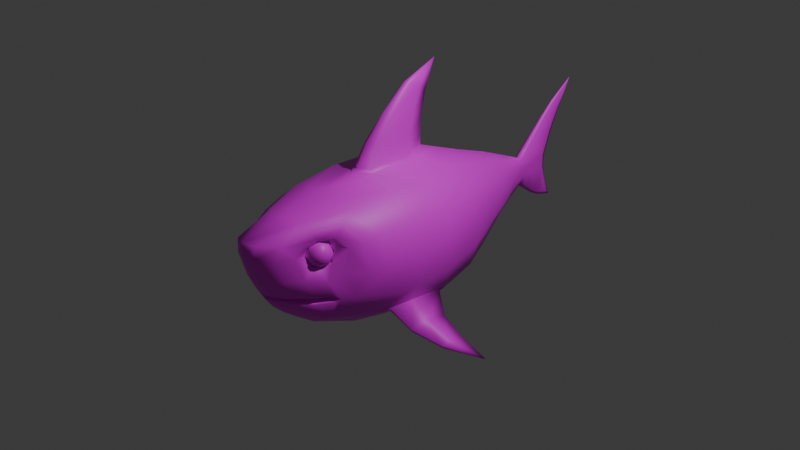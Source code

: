 # Source: shark_16_animation.blend  (saved by Blender 4.4.30; exported with 4.5.12 LTS)
import bpy
from mathutils import Matrix  # noqa: F401  (used for matrix-valued properties, if any)

bpy.ops.wm.read_factory_settings(use_empty=True)
scene = bpy.context.scene
scene.name = 'Scene'

# ---- collections
col_collection = bpy.data.collections.new('Collection'); scene.collection.children.link(col_collection)

# ---- images (referenced by path relative to the original .blend; pixels are not part of the script)
import os
ASSET_DIR = os.environ.get("B2B_ASSET_DIR", "")  # directory of the original .blend (textures are referenced by path, not embedded)
HERE = os.path.dirname(os.path.abspath(__file__))  # packed textures are extracted next to this script under _unpacked/

def load_image(name, relpath, width, height, colorspace="sRGB"):
    """Load a texture the original file referenced (path relative to the .blend, or extracted next to this script)."""
    p = next((c for c in (os.path.join(HERE, relpath), os.path.join(ASSET_DIR, relpath)) if relpath and os.path.exists(c)), "")
    if p:
        img = bpy.data.images.load(p, check_existing=True)
        img.name = name
    else:  # same state as the original file: an image datablock whose file is absent (Cycles renders it pink)
        img = bpy.data.images.new(name, width, height)
        img.source = "FILE"
        img.filepath = "//" + (relpath or name)
    img.colorspace_settings.name = colorspace
    return img
img_shark_001 = load_image('Shark.001', 'Shark.002.png', 1024, 1024, 'sRGB')

# ---- materials (node trees are filled in below, after node groups)
mat_material_002 = bpy.data.materials.new('Material.002')
mat_material_003 = bpy.data.materials.new('Material.003')

# ---- material node trees
mat_material_002.use_nodes = True; mat_material_002.node_tree.nodes.clear()
_N = mat_material_002.node_tree.nodes; _L = mat_material_002.node_tree.links
n0 = _N.new('ShaderNodeOutputMaterial'); n0.name = 'Material Output'; n0.location = (315, 324)
n1 = _N.new('ShaderNodeTexImage'); n1.name = 'Image Texture'; n1.location = (-302, 380)
n1.image = img_shark_001
n2 = _N.new('ShaderNodeBsdfPrincipled'); n2.name = 'Principled BSDF'; n2.location = (25, 449)
_L.new(n1.outputs[0], n2.inputs[0])
_L.new(n2.outputs[0], n0.inputs[0])
n0.is_active_output = True
mat_material_003.use_nodes = True; mat_material_003.node_tree.nodes.clear()
_N = mat_material_003.node_tree.nodes; _L = mat_material_003.node_tree.links
n0 = _N.new('ShaderNodeBsdfPrincipled'); n0.name = 'Principled BSDF'; n0.location = (10, 300)
n1 = _N.new('ShaderNodeOutputMaterial'); n1.name = 'Material Output'; n1.location = (300, 300)
n2 = _N.new('ShaderNodeTexImage'); n2.name = 'Image Texture'; n2.location = (-314, 325)
n2.image = img_shark_001
_L.new(n0.outputs[0], n1.inputs[0])
_L.new(n2.outputs[0], n0.inputs[0])
n1.is_active_output = True

# ---- world
world_world = bpy.data.worlds.new('World'); scene.world = world_world
world_world.use_nodes = True; world_world.node_tree.nodes.clear()
_N = world_world.node_tree.nodes; _L = world_world.node_tree.links
n0 = _N.new('ShaderNodeOutputWorld'); n0.name = 'World Output'; n0.location = (300, 300)
n1 = _N.new('ShaderNodeBackground'); n1.name = 'Background'; n1.location = (10, 300)
n1.inputs[0].default_value = (0.05088, 0.05088, 0.05088, 1.0)
_L.new(n1.outputs[0], n0.inputs[0])
n0.is_active_output = True
world_world.color = (0.05088, 0.05088, 0.05088)
world_world.sun_shadow_jitter_overblur = 0.0

# ---- cameras
cam_camera = bpy.data.cameras.new('Camera')
cam_camera.clip_end = 100.0
cam_camera.ortho_scale = 7.314

# ---- lights
light_light = bpy.data.lights.new('Light', 'POINT')
light_light.energy = 1000.0
light_light.shadow_soft_size = 0.1

# ---- meshes
me_cube_001 = bpy.data.meshes.new('Cube.001')
me_cube_001.from_pydata([(0.04514, 1.801, 0.1142), (0.04837, 1.804, -0.1548), (0.3125, -1.433, 0.2998), (0.2559, -1.536, -0.3264), (0.0, 1.8, -0.1763), (0.0, -1.927, 0.4123), (0.0, -1.624, -0.373), (0.0, 1.8, 0.1454), (0.6605, 0.002534, 0.3583), (0.6528, 0.002529, -0.5266), (0.0, 0.00242, -0.776), (0.0, 0.4713, 1.605), (0.3613, -1.424, 0.1163), (0.0, -1.845, 0.004383), (0.6617, -0.4961, 0.3619), (0.0, -0.4885, -0.801), (0.02996, 0.116, 1.432), (1.104, -0.3867, -0.7733), (0.5624, 0.4695, -0.4747), (0.4219, 0.8496, -0.3692), (0.4284, 0.8497, 0.2644), (0.5577, 0.4695, 0.3128), (0.0, 0.8487, -0.5205), (0.0, 0.4687, -0.6556), (0.0, 0.8533, 0.5159), (0.0, 0.4686, 0.661), (0.1336, -1.599, -0.3609), (0.1273, -1.879, 0.3975), (0.4109, 0.004409, 0.6027), (0.3002, 0.002252, -0.7482), (0.118, -1.811, -0.001283), (0.4329, -0.4923, 0.5962), (0.2941, -0.4748, -0.787), (0.2169, 0.8482, -0.4968), (0.2741, 0.4691, -0.6299), (0.2371, 0.8539, 0.4371), (0.3265, 0.4709, 0.5474), (0.2639, 1.22, -0.2765), (0.138, 1.55, -0.2034), (0.1353, 1.55, 0.1481), (0.2738, 1.218, 0.1993), (0.0, 1.548, -0.2597), (0.0, 1.218, -0.3717), (0.0, 1.223, 0.387), (0.0, 1.553, 0.251), (0.08618, 1.549, -0.2416), (0.1433, 1.219, -0.3495), (0.08204, 1.551, 0.2022), (0.1474, 1.223, 0.3158), (0.3671, -1.242, 0.3148), (0.6323, -0.8414, 0.3329), (0.0, -0.8514, -0.7528), (0.0, -1.313, -0.5993), (0.0, -0.9896, 0.6389), (0.4403, -1.258, -0.442), (0.583, -0.8107, -0.5081), (0.4405, -1.244, 0.1345), (0.3922, -0.9777, 0.5546), (0.2522, -0.8384, -0.742), (0.1941, -1.299, -0.5838), (0.3076, -1.502, 0.3217), (0.3436, -1.491, -0.008027), (0.4488, -1.196, 0.3647), (0.5375, -1.158, 0.05135), (0.1111, -1.895, 0.2625), (0.291, -1.552, 0.2113), (0.0, -1.924, 0.2673), (0.308, -1.466, 0.2113), (0.4552, -1.325, -0.04034), (0.4041, -1.331, 0.08432), (0.5241, -1.122, 0.2642), (0.4278, -1.209, 0.235), (0.3418, -1.342, 0.3389), (0.3769, -1.341, 0.3792), (0.2149, -1.427, 0.5099), (0.0, -1.441, 0.5364), (0.257, -1.669, -0.00249), (0.2437, -1.672, 0.3526), (0.2334, -1.722, 0.2254), (0.597, -1.007, 0.3037), (0.3399, -1.396, 0.4457), (0.1614, -1.469, -0.4751), (0.4537, -1.128, 0.4598), (0.3564, -1.426, -0.3894), (0.5999, -1.093, -0.2334), (0.0, -1.496, -0.4897), (0.05456, 1.855, 0.02979), (0.05571, 1.856, -0.07033), (0.7564, 0.002554, 0.02983), (0.7309, 0.002555, -0.2791), (0.7663, -0.4819, 0.02418), (0.765, -0.4796, -0.2799), (0.4767, 0.8504, -0.1807), (0.476, 0.8504, 0.04238), (0.6325, 0.4696, -0.2322), (0.6252, 0.4696, 0.03838), (0.1711, 1.552, -0.08745), (0.1672, 1.553, 0.0358), (0.3276, 1.221, 0.03912), (0.3311, 1.221, -0.1259), (0.7261, -0.8124, 0.01066), (0.701, -0.8078, -0.2702), (0.6513, -0.9994, 0.008502), (0.0, -1.573, -0.245), (0.0, -1.275, -0.2457), (0.0, -1.245, -0.2266), (0.0, -1.441, -0.2459), (0.0, -1.593, -0.1964), (0.0, -1.29, -0.1959), (0.0, -1.449, -0.1958), (0.1277, -1.674, -0.2566), (0.1279, -1.669, -0.2442), (0.1249, -1.697, -0.1971), (0.1245, -1.718, -0.1848), (0.2685, -1.598, -0.1835), (0.2522, -1.593, -0.1964), (0.2503, -1.573, -0.245), (0.2656, -1.567, -0.258), (0.0, -1.71, -0.256), (0.0, -1.704, -0.2439), (0.0, -1.733, -0.1971), (0.0, -1.753, -0.1846), (0.4894, -1.293, -0.1826), (0.4757, -1.29, -0.1959), (0.4752, -1.275, -0.2457), (0.4881, -1.274, -0.2598), (0.4915, -1.245, -0.2266), (0.5188, -1.227, -0.2298), (0.3974, -1.44, -0.2596), (0.3849, -1.441, -0.2459), (0.3848, -1.449, -0.1958), (0.3975, -1.452, -0.1826), (0.0, 2.019, 0.3836), (0.03279, 2.039, 0.3679), (0.03437, 2.062, -0.3265), (0.0, 2.046, -0.3494), (0.0, 2.249, -0.07961), (0.0, 2.261, 0.07011), (0.02903, 2.19, 0.07059), (0.02771, 2.193, -0.07679), (0.0, 2.377, -0.4668), (0.0, 2.623, 0.8957), (0.006206, 2.58, 0.8404), (0.01333, 2.328, -0.4222), (0.04214, 2.019, -0.07346), (0.0, 1.894, 0.2512), (0.04215, 2.02, 0.04727), (0.0, 1.908, -0.249), (0.04213, 1.923, -0.233), (0.03977, 1.912, 0.2356), (0.02605, 2.18, 0.5149), (0.02138, 2.299, 0.3491), (0.0, 2.342, 0.3091), (0.0, 2.161, 0.5325), (0.0, 2.319, 0.6804), (0.01808, 2.338, 0.6672), (0.0, 2.455, 0.5596), (0.01469, 2.425, 0.5824), (0.02035, 2.254, -0.2648), (0.0, 2.298, -0.2598), (0.02481, 2.191, -0.3886), (0.0, 2.18, -0.416), (0.0, 0.3526, 1.298), (0.03936, 0.2241, 1.364), (0.0, 0.06704, 1.442), (0.05955, -0.1598, 1.164), (0.07389, 0.101, 1.104), (0.0, 0.2988, 1.045), (0.0, -0.2164, 1.194), (0.08615, -0.3674, 0.9236), (0.0, -0.4304, 0.9494), (0.1035, 0.009908, 0.8698), (0.0, 0.2893, 0.8228), (0.1438, -0.001231, 0.6878), (0.124, -0.000292, 0.7297), (0.0, 0.2895, 0.7314), (0.1736, -0.9804, 0.6131), (0.0, -0.6405, 0.6884), (0.0, -0.5589, 0.7281), (0.1121, -0.4744, 0.7175), (0.1319, -0.4856, 0.6772), (0.8575, -0.1957, -0.6773), (1.363, -0.1377, -0.9777), (0.8713, -0.4695, -0.6196), (1.1, -0.1966, -0.8142), (0.8485, -0.4342, -0.7352), (1.104, -0.3351, -0.8564), (0.5408, -0.4762, -0.6024), (0.5691, -0.4743, -0.5983), (0.6757, -0.4775, -0.4568), (0.6821, -0.477, -0.4764), (0.6629, -0.07667, -0.5346), (1.103, -0.464, -0.8122), (1.103, -0.4567, -0.8338), (0.8438, -0.625, -0.6795), (0.8398, -0.6199, -0.6993), (0.6018, -0.6915, -0.5311), (0.6177, -0.6913, -0.5141), (0.1782, -1.372, 0.165), (0.2198, -1.341, 0.09305), (0.2619, -1.178, 0.1829), (0.2714, -1.205, 0.1068), (0.1967, -1.278, 0.2616), (0.2159, -1.203, 0.2433), (0.254, -1.271, 0.06881), (0.1793, -1.348, 0.232), (-0.04514, 1.801, 0.1142), (-0.04837, 1.804, -0.1548), (-0.3125, -1.433, 0.2998), (-0.2559, -1.536, -0.3264), (-0.6605, 0.002534, 0.3583), (-0.6528, 0.002529, -0.5266), (-0.3613, -1.424, 0.1163), (-0.6617, -0.4961, 0.3619), (-0.02996, 0.116, 1.432), (-1.104, -0.3867, -0.7733), (-0.5624, 0.4695, -0.4747), (-0.4219, 0.8496, -0.3692), (-0.4284, 0.8497, 0.2644), (-0.5577, 0.4695, 0.3128), (-0.1336, -1.599, -0.3609), (-0.1273, -1.879, 0.3975), (-0.4109, 0.004409, 0.6027), (-0.3002, 0.002252, -0.7482), (-0.118, -1.811, -0.001283), (-0.4329, -0.4923, 0.5962), (-0.2941, -0.4748, -0.787), (-0.2169, 0.8482, -0.4968), (-0.2741, 0.4691, -0.6299), (-0.2371, 0.8539, 0.4371), (-0.3265, 0.4709, 0.5474), (-0.2639, 1.22, -0.2765), (-0.138, 1.55, -0.2034), (-0.1353, 1.55, 0.1481), (-0.2738, 1.218, 0.1993), (-0.08618, 1.549, -0.2416), (-0.1433, 1.219, -0.3495), (-0.08204, 1.551, 0.2022), (-0.1474, 1.223, 0.3158), (-0.3671, -1.242, 0.3148), (-0.6323, -0.8414, 0.3329), (-0.4403, -1.258, -0.442), (-0.583, -0.8107, -0.5081), (-0.4405, -1.244, 0.1345), (-0.3922, -0.9777, 0.5546), (-0.2522, -0.8384, -0.742), (-0.1941, -1.299, -0.5838), (-0.3076, -1.502, 0.3217), (-0.3436, -1.491, -0.008027), (-0.4488, -1.196, 0.3647), (-0.5375, -1.158, 0.05135), (-0.1111, -1.895, 0.2625), (-0.291, -1.552, 0.2113), (-0.308, -1.466, 0.2113), (-0.4552, -1.325, -0.04034), (-0.4041, -1.331, 0.08432), (-0.5241, -1.122, 0.2642), (-0.4278, -1.209, 0.235), (-0.3418, -1.342, 0.3389), (-0.3769, -1.341, 0.3792), (-0.2149, -1.427, 0.5099), (-0.257, -1.669, -0.00249), (-0.2437, -1.672, 0.3526), (-0.2334, -1.722, 0.2254), (-0.597, -1.007, 0.3037), (-0.3399, -1.396, 0.4457), (-0.1614, -1.469, -0.4751), (-0.4537, -1.128, 0.4598), (-0.3564, -1.426, -0.3894), (-0.5999, -1.093, -0.2334), (-0.05456, 1.855, 0.02979), (-0.05571, 1.856, -0.07033), (-0.7564, 0.002554, 0.02983), (-0.7309, 0.002555, -0.2791), (-0.7663, -0.4819, 0.02418), (-0.765, -0.4796, -0.2799), (-0.4767, 0.8504, -0.1807), (-0.476, 0.8504, 0.04238), (-0.6325, 0.4696, -0.2322), (-0.6252, 0.4696, 0.03838), (-0.1711, 1.552, -0.08745), (-0.1672, 1.553, 0.0358), (-0.3276, 1.221, 0.03912), (-0.3311, 1.221, -0.1259), (-0.7261, -0.8124, 0.01066), (-0.701, -0.8078, -0.2702), (-0.6513, -0.9994, 0.008502), (-0.1277, -1.674, -0.2566), (-0.1279, -1.669, -0.2442), (-0.1249, -1.697, -0.1971), (-0.1245, -1.718, -0.1848), (-0.2685, -1.598, -0.1835), (-0.2522, -1.593, -0.1964), (-0.2503, -1.573, -0.245), (-0.2656, -1.567, -0.258), (-0.4894, -1.293, -0.1826), (-0.4757, -1.29, -0.1959), (-0.4752, -1.275, -0.2457), (-0.4881, -1.274, -0.2598), (-0.4915, -1.245, -0.2266), (-0.5188, -1.227, -0.2298), (-0.3974, -1.44, -0.2596), (-0.3849, -1.441, -0.2459), (-0.3848, -1.449, -0.1958), (-0.3975, -1.452, -0.1826), (-0.03279, 2.039, 0.3679), (-0.03437, 2.062, -0.3265), (-0.02903, 2.19, 0.07059), (-0.02771, 2.193, -0.07679), (-0.006206, 2.58, 0.8404), (-0.01333, 2.328, -0.4222), (-0.04214, 2.019, -0.07346), (-0.04215, 2.02, 0.04727), (-0.04213, 1.923, -0.233), (-0.03977, 1.912, 0.2356), (-0.02605, 2.18, 0.5149), (-0.02138, 2.299, 0.3491), (-0.01808, 2.338, 0.6672), (-0.01469, 2.425, 0.5824), (-0.02035, 2.254, -0.2648), (-0.02481, 2.191, -0.3886), (-0.03936, 0.2241, 1.364), (-0.05955, -0.1598, 1.164), (-0.07389, 0.101, 1.104), (-0.08615, -0.3674, 0.9236), (-0.1035, 0.009908, 0.8698), (-0.1438, -0.001231, 0.6878), (-0.124, -0.000292, 0.7297), (-0.1736, -0.9804, 0.6131), (-0.1121, -0.4744, 0.7175), (-0.1319, -0.4856, 0.6772), (-0.8575, -0.1957, -0.6773), (-1.363, -0.1377, -0.9777), (-0.8713, -0.4695, -0.6196), (-1.1, -0.1966, -0.8142), (-0.8485, -0.4342, -0.7352), (-1.104, -0.3351, -0.8564), (-0.5408, -0.4762, -0.6024), (-0.5691, -0.4743, -0.5983), (-0.6757, -0.4775, -0.4568), (-0.6821, -0.477, -0.4764), (-0.6629, -0.07667, -0.5346), (-1.103, -0.464, -0.8122), (-1.103, -0.4567, -0.8338), (-0.8438, -0.625, -0.6795), (-0.8398, -0.6199, -0.6993), (-0.6018, -0.6915, -0.5311), (-0.6177, -0.6913, -0.5141), (-0.1782, -1.372, 0.165), (-0.2198, -1.341, 0.09305), (-0.2619, -1.178, 0.1829), (-0.2714, -1.205, 0.1068), (-0.1967, -1.278, 0.2616), (-0.2159, -1.203, 0.2433), (-0.254, -1.271, 0.06881), (-0.1793, -1.348, 0.232), (0.4501, -1.345, 0.173), (0.4407, -1.302, 0.1417), (0.4129, -1.26, 0.1208), (0.3708, -1.226, 0.1134), (0.4311, -1.378, 0.1565), (0.4055, -1.361, 0.1112), (0.3669, -1.338, 0.08097), (0.3211, -1.31, 0.07035), (0.4117, -1.41, 0.1713), (0.3697, -1.422, 0.1385), (0.3201, -1.417, 0.1167), (0.2704, -1.396, 0.109), (0.4033, -1.425, 0.2087), (0.3542, -1.448, 0.2076), (0.2999, -1.451, 0.207), (0.2485, -1.433, 0.2067), (0.4108, -1.412, 0.2468), (0.3681, -1.425, 0.2781), (0.318, -1.42, 0.299), (0.2681, -1.4, 0.3063), (0.4298, -1.38, 0.2633), (0.4033, -1.365, 0.3085), (0.364, -1.343, 0.3388), (0.3179, -1.316, 0.3494), (0.4492, -1.347, 0.2485), (0.4391, -1.305, 0.2812), (0.4108, -1.264, 0.3031), (0.3685, -1.23, 0.3108), (0.4396, -1.384, 0.2099), (0.4576, -1.333, 0.2111), (0.4546, -1.278, 0.2121), (0.431, -1.229, 0.2128), (0.3904, -1.193, 0.213), (-0.4501, -1.345, 0.173), (-0.4407, -1.302, 0.1417), (-0.4129, -1.26, 0.1208), (-0.3708, -1.226, 0.1134), (-0.4311, -1.378, 0.1565), (-0.4055, -1.361, 0.1112), (-0.3669, -1.338, 0.08097), (-0.3211, -1.31, 0.07035), (-0.4117, -1.41, 0.1713), (-0.3697, -1.422, 0.1385), (-0.3201, -1.417, 0.1167), (-0.2704, -1.396, 0.109), (-0.4033, -1.425, 0.2087), (-0.3542, -1.448, 0.2076), (-0.2999, -1.451, 0.207), (-0.2485, -1.433, 0.2067), (-0.4108, -1.412, 0.2468), (-0.3681, -1.425, 0.2781), (-0.318, -1.42, 0.299), (-0.2681, -1.4, 0.3063), (-0.4298, -1.38, 0.2633), (-0.4033, -1.365, 0.3085), (-0.364, -1.343, 0.3388), (-0.3179, -1.316, 0.3494), (-0.4492, -1.347, 0.2485), (-0.4391, -1.305, 0.2812), (-0.4108, -1.264, 0.3031), (-0.3685, -1.23, 0.3108), (-0.4396, -1.384, 0.2099), (-0.4576, -1.333, 0.2111), (-0.4546, -1.278, 0.2121), (-0.431, -1.229, 0.2128), (-0.3904, -1.193, 0.213)], [], [(90, 14, 50, 100), (14, 31, 57, 50), (30, 64, 66, 13), (178, 179, 169, 170), (179, 174, 171, 169), (55, 197, 190, 189), (34, 18, 9, 29), (88, 8, 14, 90), (121, 113, 30, 13), (188, 191, 181, 185), (18, 94, 89, 9), (174, 175, 172, 171), (123, 130, 109, 108), (95, 21, 8, 88), (32, 187, 55, 58), (59, 54, 83, 81), (46, 37, 19, 33), (0, 47, 39), (37, 99, 92, 19), (196, 188, 185, 195), (40, 98, 97, 39), (33, 19, 18, 34), (40, 48, 35, 20), (86, 87, 144, 146), (98, 40, 20, 93), (48, 43, 24, 35), (35, 24, 25, 36), (20, 35, 36, 21), (4, 1, 45, 41), (19, 92, 94, 18), (22, 33, 34, 23), (0, 7, 44, 47), (42, 46, 33, 22), (10, 29, 32, 15), (52, 59, 81, 85), (8, 28, 31, 14), (86, 0, 39, 97), (130, 115, 107, 109), (23, 34, 29, 10), (21, 36, 28, 8), (93, 20, 21, 95), (61, 65, 78, 76), (1, 87, 96, 38), (15, 32, 58, 51), (84, 54, 55, 101), (46, 42, 41, 45), (99, 37, 38, 96), (48, 40, 39, 47), (37, 46, 45, 38), (43, 48, 47, 44), (1, 38, 45), (57, 74, 80, 82), (84, 102, 63, 68), (59, 52, 51, 58), (54, 59, 58, 55), (12, 67, 65, 61), (49, 71, 70, 62), (2, 72, 73, 60), (56, 69, 68, 63), (64, 78, 77, 27), (66, 64, 27, 5), (65, 67, 2, 60), (68, 69, 12, 61), (70, 71, 56, 63), (73, 80, 77, 60), (74, 75, 5, 27), (73, 72, 49, 62), (176, 53, 75, 74), (62, 70, 79, 82), (124, 126, 105, 104), (115, 112, 120, 107), (126, 123, 108, 105), (76, 78, 64, 30), (77, 78, 65, 60), (54, 84, 127, 125), (82, 80, 73, 62), (82, 79, 50, 57), (77, 80, 74, 27), (85, 81, 26, 6), (81, 83, 3, 26), (116, 129, 106, 103), (79, 102, 100, 50), (26, 110, 118, 6), (129, 124, 104, 106), (70, 63, 102, 79), (95, 88, 89, 94), (88, 90, 91, 89), (93, 95, 94, 92), (87, 1, 148, 144), (97, 98, 99, 96), (86, 97, 96, 87), (98, 93, 92, 99), (101, 91, 90, 100), (100, 102, 84, 101), (7, 0, 149, 145), (3, 117, 110, 26), (83, 128, 117, 3), (54, 125, 128, 83), (113, 114, 76, 30), (76, 114, 131, 61), (61, 131, 122, 68), (68, 122, 127, 84), (127, 122, 123, 126), (125, 127, 126, 124), (113, 121, 120, 112), (118, 110, 111, 119), (131, 114, 115, 130), (117, 128, 129, 116), (122, 131, 130, 123), (128, 125, 124, 129), (114, 113, 112, 115), (110, 117, 116, 111), (111, 116, 103, 119), (136, 139, 158, 159), (137, 138, 139, 136), (139, 134, 160, 158), (1, 4, 147, 148), (138, 137, 152, 151), (0, 86, 146, 149), (134, 135, 161, 160), (133, 138, 151, 150), (132, 133, 150, 153), (144, 148, 134, 139), (148, 147, 135, 134), (145, 149, 133, 132), (149, 146, 138, 133), (146, 144, 139, 138), (150, 151, 157, 155), (153, 150, 155, 154), (151, 152, 156, 157), (154, 155, 142, 141), (157, 156, 141, 142), (155, 157, 142), (159, 158, 143, 140), (160, 161, 140, 143), (158, 160, 143), (180, 177, 53, 176), (31, 180, 176, 57), (36, 25, 173, 28), (163, 162, 11), (16, 163, 11), (164, 16, 11), (166, 167, 162, 163), (165, 166, 163, 16), (168, 165, 16, 164), (171, 172, 167, 166), (169, 171, 166, 165), (170, 169, 165, 168), (174, 179, 180, 173), (179, 178, 177, 180), (175, 174, 173, 25), (28, 173, 180, 31), (57, 176, 74), (184, 17, 182), (191, 190, 183, 181), (9, 89, 91, 189), (55, 189, 91, 101), (190, 197, 194, 183), (181, 183, 17, 184), (195, 185, 186, 193), (182, 193, 186), (185, 181, 184, 186), (186, 184, 182), (183, 194, 192, 17), (190, 191, 9, 189), (191, 188, 187, 9), (188, 196, 55, 187), (29, 9, 187, 32), (192, 193, 182), (196, 197, 55), (192, 194, 195, 193), (194, 197, 196, 195), (17, 192, 182), (72, 2, 205, 202), (71, 49, 203, 200), (49, 72, 202, 203), (2, 67, 198, 205), (67, 12, 199, 198), (12, 69, 204, 199), (69, 56, 201, 204), (56, 71, 200, 201), (274, 284, 240, 213), (213, 240, 244, 225), (224, 13, 66, 251), (178, 170, 324, 329), (329, 324, 325, 327), (242, 339, 340, 347), (228, 223, 211, 216), (272, 274, 213, 210), (121, 13, 224, 290), (338, 335, 331, 341), (216, 211, 273, 278), (327, 325, 172, 175), (296, 108, 109, 303), (279, 272, 210, 219), (226, 245, 242, 337), (246, 266, 268, 241), (236, 227, 217, 231), (206, 233, 237), (231, 217, 276, 283), (346, 345, 335, 338), (234, 233, 281, 282), (227, 228, 216, 217), (234, 218, 229, 238), (270, 312, 311, 271), (282, 277, 218, 234), (238, 229, 24, 43), (229, 230, 25, 24), (218, 219, 230, 229), (4, 41, 235, 207), (217, 216, 278, 276), (22, 23, 228, 227), (206, 237, 44, 7), (42, 22, 227, 236), (10, 15, 226, 223), (52, 85, 266, 246), (210, 213, 225, 222), (270, 281, 233, 206), (303, 109, 107, 292), (23, 10, 223, 228), (219, 210, 222, 230), (277, 279, 219, 218), (248, 261, 263, 252), (207, 232, 280, 271), (15, 51, 245, 226), (269, 285, 242, 241), (236, 235, 41, 42), (283, 280, 232, 231), (238, 237, 233, 234), (231, 232, 235, 236), (43, 44, 237, 238), (207, 235, 232), (244, 267, 265, 260), (269, 254, 250, 286), (246, 245, 51, 52), (241, 242, 245, 246), (212, 248, 252, 253), (239, 249, 256, 257), (208, 247, 259, 258), (243, 250, 254, 255), (251, 221, 262, 263), (66, 5, 221, 251), (252, 247, 208, 253), (254, 248, 212, 255), (256, 250, 243, 257), (259, 247, 262, 265), (260, 221, 5, 75), (259, 249, 239, 258), (328, 260, 75, 53), (249, 267, 264, 256), (297, 104, 105, 299), (292, 107, 120, 289), (299, 105, 108, 296), (261, 224, 251, 263), (262, 247, 252, 263), (241, 298, 300, 269), (267, 249, 259, 265), (267, 244, 240, 264), (262, 221, 260, 265), (85, 6, 220, 266), (266, 220, 209, 268), (293, 103, 106, 302), (264, 240, 284, 286), (220, 6, 118, 287), (302, 106, 104, 297), (256, 264, 286, 250), (279, 278, 273, 272), (272, 273, 275, 274), (277, 276, 278, 279), (271, 311, 313, 207), (281, 280, 283, 282), (270, 271, 280, 281), (282, 283, 276, 277), (285, 284, 274, 275), (284, 285, 269, 286), (7, 145, 314, 206), (209, 220, 287, 294), (268, 209, 294, 301), (241, 268, 301, 298), (290, 224, 261, 291), (261, 248, 304, 291), (248, 254, 295, 304), (254, 269, 300, 295), (300, 299, 296, 295), (298, 297, 299, 300), (290, 289, 120, 121), (118, 119, 288, 287), (304, 303, 292, 291), (294, 293, 302, 301), (295, 296, 303, 304), (301, 302, 297, 298), (291, 292, 289, 290), (287, 288, 293, 294), (288, 119, 103, 293), (136, 159, 319, 308), (137, 136, 308, 307), (308, 319, 320, 306), (207, 313, 147, 4), (307, 316, 152, 137), (206, 314, 312, 270), (306, 320, 161, 135), (305, 315, 316, 307), (132, 153, 315, 305), (311, 308, 306, 313), (313, 306, 135, 147), (145, 132, 305, 314), (314, 305, 307, 312), (312, 307, 308, 311), (315, 317, 318, 316), (153, 154, 317, 315), (316, 318, 156, 152), (154, 141, 309, 317), (318, 309, 141, 156), (317, 309, 318), (159, 140, 310, 319), (320, 310, 140, 161), (319, 310, 320), (330, 328, 53, 177), (225, 244, 328, 330), (230, 222, 326, 25), (321, 11, 162), (214, 11, 321), (164, 11, 214), (323, 321, 162, 167), (322, 214, 321, 323), (168, 164, 214, 322), (325, 323, 167, 172), (324, 322, 323, 325), (170, 168, 322, 324), (327, 326, 330, 329), (329, 330, 177, 178), (175, 25, 326, 327), (222, 225, 330, 326), (244, 260, 328), (334, 332, 215), (341, 331, 333, 340), (211, 339, 275, 273), (242, 285, 275, 339), (340, 333, 344, 347), (331, 334, 215, 333), (345, 343, 336, 335), (332, 336, 343), (335, 336, 334, 331), (336, 332, 334), (333, 215, 342, 344), (340, 339, 211, 341), (341, 211, 337, 338), (338, 337, 242, 346), (223, 226, 337, 211), (342, 332, 343), (346, 242, 347), (342, 343, 345, 344), (344, 345, 346, 347), (215, 332, 342), (258, 352, 355, 208), (257, 350, 353, 239), (239, 353, 352, 258), (208, 355, 348, 253), (253, 348, 349, 212), (212, 349, 354, 255), (255, 354, 351, 243), (243, 351, 350, 257), (388, 387, 358, 359), (386, 385, 356, 357), (387, 386, 357, 358), (385, 384, 356), (357, 356, 360, 361), (358, 357, 361, 362), (356, 384, 360), (359, 358, 362, 363), (362, 361, 365, 366), (360, 384, 364), (363, 362, 366, 367), (361, 360, 364, 365), (364, 384, 368), (367, 366, 370, 371), (365, 364, 368, 369), (366, 365, 369, 370), (371, 370, 374, 375), (369, 368, 372, 373), (370, 369, 373, 374), (368, 384, 372), (374, 373, 377, 378), (372, 384, 376), (375, 374, 378, 379), (373, 372, 376, 377), (378, 377, 381, 382), (376, 384, 380), (379, 378, 382, 383), (377, 376, 380, 381), (383, 382, 387, 388), (381, 380, 385, 386), (382, 381, 386, 387), (380, 384, 385), (421, 392, 391, 420), (419, 390, 389, 418), (420, 391, 390, 419), (418, 389, 417), (390, 394, 393, 389), (391, 395, 394, 390), (389, 393, 417), (392, 396, 395, 391), (395, 399, 398, 394), (393, 397, 417), (396, 400, 399, 395), (394, 398, 397, 393), (397, 401, 417), (400, 404, 403, 399), (398, 402, 401, 397), (399, 403, 402, 398), (404, 408, 407, 403), (402, 406, 405, 401), (403, 407, 406, 402), (401, 405, 417), (407, 411, 410, 406), (405, 409, 417), (408, 412, 411, 407), (406, 410, 409, 405), (411, 415, 414, 410), (409, 413, 417), (412, 416, 415, 411), (410, 414, 413, 409), (416, 421, 420, 415), (414, 419, 418, 413), (415, 420, 419, 414), (413, 418, 417)])
me_cube_001.polygons.foreach_set('use_smooth', [True] * 426)
me_cube_001.polygons.foreach_set('material_index', [0, 0, 0, 0, 0, 0, 0, 0, 0, 0, 0, 0, 0, 0, 0, 0, 0, 0, 0, 0, 0, 0, 0, 0, 0, 0, 0, 0, 0, 0, 0, 0, 0, 0, 0, 0, 0, 0, 0, 0, 0, 0, 0, 0, 0, 0, 0, 0, 0, 0, 0, 0, 0, 0, 0, 0, 0, 0, 0, 0, 0, 0, 0, 0, 0, 0, 0, 0, 0, 0, 0, 0, 0, 0, 0, 0, 0, 0, 0, 0, 0, 0, 0, 0, 0, 0, 0, 0, 0, 0, 0, 0, 0, 0, 0, 0, 0, 0, 0, 0, 0, 0, 0, 0, 0, 0, 0, 0, 0, 0, 0, 0, 0, 0, 0, 0, 0, 0, 0, 0, 0, 0, 0, 0, 0, 0, 0, 0, 0, 0, 0, 0, 0, 0, 0, 0, 0, 0, 0, 0, 0, 0, 0, 0, 0, 0, 0, 0, 0, 0, 0, 0, 0, 0, 0, 0, 0, 0, 0, 0, 0, 0, 0, 0, 0, 0, 0, 0, 0, 0, 0, 0, 0, 0, 0, 0, 0, 0, 0, 0, 0, 0, 0, 0, 0, 0, 0, 0, 0, 0, 0, 0, 0, 0, 0, 0, 0, 0, 0, 0, 0, 0, 0, 0, 0, 0, 0, 0, 0, 0, 0, 0, 0, 0, 0, 0, 0, 0, 0, 0, 0, 0, 0, 0, 0, 0, 0, 0, 0, 0, 0, 0, 0, 0, 0, 0, 0, 0, 0, 0, 0, 0, 0, 0, 0, 0, 0, 0, 0, 0, 0, 0, 0, 0, 0, 0, 0, 0, 0, 0, 0, 0, 0, 0, 0, 0, 0, 0, 0, 0, 0, 0, 0, 0, 0, 0, 0, 0, 0, 0, 0, 0, 0, 0, 0, 0, 0, 0, 0, 0, 0, 0, 0, 0, 0, 0, 0, 0, 0, 0, 0, 0, 0, 0, 0, 0, 0, 0, 0, 0, 0, 0, 0, 0, 0, 0, 0, 0, 0, 0, 0, 0, 0, 0, 0, 0, 0, 0, 0, 0, 0, 0, 0, 0, 0, 0, 0, 0, 0, 0, 0, 0, 0, 0, 0, 0, 0, 0, 0, 0, 0, 0, 0, 0, 0, 0, 0, 0, 0, 0, 0, 0, 1, 1, 1, 1, 1, 1, 1, 1, 1, 1, 1, 1, 1, 1, 1, 1, 1, 1, 1, 1, 1, 1, 1, 1, 1, 1, 1, 1, 1, 1, 1, 1, 1, 1, 1, 1, 1, 1, 1, 1, 1, 1, 1, 1, 1, 1, 1, 1, 1, 1, 1, 1, 1, 1, 1, 1, 1, 1, 1, 1, 1, 1, 1, 1])
_uv = me_cube_001.uv_layers.new(name='UVMap')
_uv.uv.foreach_set('vector', [0.3266, 0.7642, 0.3193, 0.8269, 0.2559, 0.8184, 0.2677, 0.7581, 0.3193, 0.8269, 0.3142, 0.8899, 0.2177, 0.8747, 0.2559, 0.8184, 0.02826, 0.7642, 0.02341, 0.8209, -0.000859, 0.8264, 0.0008671, 0.7645, 0.03427, 0.3464, 0.05945, 0.3323, 0.08586, 0.3721, 0.06819, 0.3849, 0.05945, 0.3323, 0.1579, 0.3267, 0.1615, 0.3559, 0.08586, 0.3721, 0.2708, 0.6578, 0.2938, 0.6609, 0.3325, 0.6742, 0.3318, 0.6779, 0.5208, 0.6169, 0.5023, 0.6778, 0.4155, 0.6682, 0.4277, 0.5899, 0.4109, 0.7687, 0.4098, 0.83, 0.3193, 0.8269, 0.3266, 0.7642, 0.01108, 0.7171, 0.03953, 0.7214, 0.02826, 0.7642, 0.0008671, 0.7645, 0.3766, 0.4827, 0.2879, 0.4959, 0.2996, 0.4387, 0.3482, 0.4242, 0.5023, 0.6778, 0.4991, 0.7244, 0.4132, 0.7141, 0.4155, 0.6682, 0.1579, 0.3267, 0.2225, 0.3284, 0.2222, 0.3467, 0.1615, 0.3559, 0.5904, 0.4531, 0.5583, 0.4348, 0.5583, 0.3572, 0.5904, 0.3572, 0.4984, 0.7748, 0.4989, 0.8284, 0.4098, 0.83, 0.4109, 0.7687, 0.3337, 0.5779, 0.3335, 0.6365, 0.2708, 0.6578, 0.2593, 0.5786, 0.1605, 0.5995, 0.1784, 0.6547, 0.1408, 0.6532, 0.1202, 0.6138, 0.6798, 0.6822, 0.6682, 0.7109, 0.5824, 0.694, 0.5994, 0.647, 0.8125, 0.81, 0.7485, 0.8286, 0.7448, 0.8118, 0.6682, 0.7109, 0.6622, 0.746, 0.5789, 0.7337, 0.5824, 0.694, 0.4241, 0.4611, 0.3766, 0.4827, 0.3482, 0.4242, 0.3831, 0.419, 0.6634, 0.8179, 0.6615, 0.7816, 0.7445, 0.7851, 0.7448, 0.8118, 0.5994, 0.647, 0.5824, 0.694, 0.5023, 0.6778, 0.5208, 0.6169, 0.6634, 0.8179, 0.6732, 0.854, 0.5904, 0.8767, 0.5785, 0.8248, 0.8249, 0.7875, 0.8261, 0.7621, 0.8661, 0.764, 0.8654, 0.792, 0.6615, 0.7816, 0.6634, 0.8179, 0.5785, 0.8248, 0.5779, 0.7788, 0.6732, 0.854, 0.6852, 0.8882, 0.6081, 0.9278, 0.5904, 0.8767, 0.5904, 0.8767, 0.6081, 0.9278, 0.5245, 0.9633, 0.5078, 0.8928, 0.5785, 0.8248, 0.5904, 0.8767, 0.5078, 0.8928, 0.4989, 0.8284, 0.8163, 0.7256, 0.8157, 0.7388, 0.7523, 0.7148, 0.7614, 0.6964, 0.5824, 0.694, 0.5789, 0.7337, 0.4991, 0.7244, 0.5023, 0.6778, 0.6223, 0.6057, 0.5994, 0.647, 0.5208, 0.6169, 0.5437, 0.5624, 0.8125, 0.81, 0.8118, 0.8239, 0.7549, 0.8496, 0.7485, 0.8286, 0.6959, 0.6543, 0.6798, 0.6822, 0.5994, 0.647, 0.6223, 0.6057, 0.4413, 0.525, 0.4277, 0.5899, 0.3337, 0.5779, 0.3291, 0.5144, 0.1413, 0.5613, 0.1605, 0.5995, 0.1202, 0.6138, 0.09816, 0.5849, 0.4098, 0.83, 0.4128, 0.8964, 0.3142, 0.8899, 0.3193, 0.8269, 0.8249, 0.7875, 0.8125, 0.81, 0.7448, 0.8118, 0.7445, 0.7851, 0.5583, 0.4348, 0.5293, 0.4081, 0.5293, 0.3572, 0.5583, 0.3572, 0.5437, 0.5624, 0.5208, 0.6169, 0.4277, 0.5899, 0.4413, 0.525, 0.4989, 0.8284, 0.5078, 0.8928, 0.4128, 0.8964, 0.4098, 0.83, 0.5779, 0.7788, 0.5785, 0.8248, 0.4989, 0.8284, 0.4984, 0.7748, 0.1119, 0.7547, 0.09987, 0.8022, 0.06345, 0.8079, 0.07043, 0.7599, 0.8157, 0.7388, 0.8261, 0.7621, 0.7451, 0.7558, 0.7477, 0.7285, 0.3291, 0.5144, 0.3337, 0.5779, 0.2593, 0.5786, 0.2451, 0.5255, 0.2128, 0.707, 0.1784, 0.6547, 0.2708, 0.6578, 0.2709, 0.7072, 0.6798, 0.6822, 0.6959, 0.6543, 0.7614, 0.6964, 0.7523, 0.7148, 0.6622, 0.746, 0.6682, 0.7109, 0.7477, 0.7285, 0.7451, 0.7558, 0.6732, 0.854, 0.6634, 0.8179, 0.7448, 0.8118, 0.7485, 0.8286, 0.6682, 0.7109, 0.6798, 0.6822, 0.7523, 0.7148, 0.7477, 0.7285, 0.6852, 0.8882, 0.6732, 0.854, 0.7485, 0.8286, 0.7549, 0.8496, 0.8157, 0.7388, 0.7477, 0.7285, 0.7523, 0.7148, 0.2177, 0.8747, 0.1197, 0.8734, 0.135, 0.848, 0.1927, 0.8467, 0.2128, 0.707, 0.2304, 0.7558, 0.1925, 0.7638, 0.1534, 0.7446, 0.1605, 0.5995, 0.1413, 0.5613, 0.2451, 0.5255, 0.2593, 0.5786, 0.1784, 0.6547, 0.1605, 0.5995, 0.2593, 0.5786, 0.2708, 0.6578, 0.1278, 0.7792, 0.1178, 0.801, 0.09987, 0.8022, 0.1119, 0.7547, 0.1611, 0.8176, 0.1727, 0.8022, 0.1979, 0.8061, 0.1786, 0.8282, 0.1255, 0.8189, 0.1439, 0.8248, 0.1466, 0.8342, 0.1122, 0.8245, 0.1682, 0.7823, 0.1485, 0.7717, 0.1534, 0.7446, 0.1925, 0.7638, 0.02341, 0.8209, 0.06345, 0.8079, 0.07571, 0.8328, 0.03237, 0.8445, -0.000859, 0.8264, 0.02341, 0.8209, 0.03237, 0.8445, 0.008357, 0.8582, 0.09987, 0.8022, 0.1178, 0.801, 0.1255, 0.8189, 0.1122, 0.8245, 0.1534, 0.7446, 0.1485, 0.7717, 0.1278, 0.7792, 0.1119, 0.7547, 0.1979, 0.8061, 0.1727, 0.8022, 0.1682, 0.7823, 0.1925, 0.7638, 0.1466, 0.8342, 0.135, 0.848, 0.07571, 0.8328, 0.1122, 0.8245, 0.1197, 0.8734, 0.09611, 0.9152, 0.008357, 0.8582, 0.03237, 0.8445, 0.1466, 0.8342, 0.1439, 0.8248, 0.1611, 0.8176, 0.1786, 0.8282, 0.2045, 0.9195, 0.1912, 0.9551, 0.09611, 0.9152, 0.1197, 0.8734, 0.1786, 0.8282, 0.1979, 0.8061, 0.2243, 0.8121, 0.1927, 0.8467, 0.6087, 0.453, 0.6015, 0.4563, 0.6015, 0.3572, 0.6087, 0.3572, 0.5293, 0.4081, 0.5083, 0.3824, 0.5012, 0.3572, 0.5293, 0.3572, 0.6015, 0.4563, 0.5904, 0.4531, 0.5904, 0.3572, 0.6015, 0.3572, 0.07043, 0.7599, 0.06345, 0.8079, 0.02341, 0.8209, 0.02826, 0.7642, 0.07571, 0.8328, 0.06345, 0.8079, 0.09987, 0.8022, 0.1122, 0.8245, 0.1784, 0.6547, 0.2128, 0.707, 0.1802, 0.7039, 0.1699, 0.6936, 0.1927, 0.8467, 0.135, 0.848, 0.1466, 0.8342, 0.1786, 0.8282, 0.1927, 0.8467, 0.2243, 0.8121, 0.2559, 0.8184, 0.2177, 0.8747, 0.07571, 0.8328, 0.135, 0.848, 0.1197, 0.8734, 0.03237, 0.8445, 0.09816, 0.5849, 0.1202, 0.6138, 0.08709, 0.6304, 0.06621, 0.6088, 0.1202, 0.6138, 0.1408, 0.6532, 0.1082, 0.6513, 0.08709, 0.6304, 0.6689, 0.4077, 0.6423, 0.4348, 0.6423, 0.3572, 0.6689, 0.3572, 0.2243, 0.8121, 0.2304, 0.7558, 0.2677, 0.7581, 0.2559, 0.8184, 0.08709, 0.6304, 0.06658, 0.6475, 0.04299, 0.6327, 0.06621, 0.6088, 0.6423, 0.4348, 0.6087, 0.453, 0.6087, 0.3572, 0.6423, 0.3572, 0.1979, 0.8061, 0.1925, 0.7638, 0.2304, 0.7558, 0.2243, 0.8121, 0.4984, 0.7748, 0.4109, 0.7687, 0.4132, 0.7141, 0.4991, 0.7244, 0.4109, 0.7687, 0.3266, 0.7642, 0.3298, 0.7119, 0.4132, 0.7141, 0.5779, 0.7788, 0.4984, 0.7748, 0.4991, 0.7244, 0.5789, 0.7337, 0.8261, 0.7621, 0.8157, 0.7388, 0.848, 0.7256, 0.8661, 0.764, 0.7445, 0.7851, 0.6615, 0.7816, 0.6622, 0.746, 0.7451, 0.7558, 0.8249, 0.7875, 0.7445, 0.7851, 0.7451, 0.7558, 0.8261, 0.7621, 0.6615, 0.7816, 0.5779, 0.7788, 0.5789, 0.7337, 0.6622, 0.746, 0.2709, 0.7072, 0.3298, 0.7119, 0.3266, 0.7642, 0.2677, 0.7581, 0.2677, 0.7581, 0.2304, 0.7558, 0.2128, 0.707, 0.2709, 0.7072, 0.8118, 0.8239, 0.8125, 0.81, 0.8426, 0.8357, 0.8357, 0.8434, 0.1082, 0.6513, 0.09899, 0.6641, 0.06658, 0.6475, 0.08709, 0.6304, 0.1408, 0.6532, 0.1332, 0.6788, 0.09899, 0.6641, 0.1082, 0.6513, 0.1784, 0.6547, 0.1699, 0.6936, 0.1332, 0.6788, 0.1408, 0.6532, 0.03953, 0.7214, 0.08098, 0.7191, 0.07043, 0.7599, 0.02826, 0.7642, 0.07043, 0.7599, 0.08098, 0.7191, 0.1233, 0.7165, 0.1119, 0.7547, 0.1119, 0.7547, 0.1233, 0.7165, 0.1634, 0.7144, 0.1534, 0.7446, 0.1534, 0.7446, 0.1634, 0.7144, 0.1802, 0.7039, 0.2128, 0.707, 0.1802, 0.7039, 0.1634, 0.7144, 0.1621, 0.7102, 0.1727, 0.703, 0.1699, 0.6936, 0.1802, 0.7039, 0.1727, 0.703, 0.1669, 0.6965, 0.03953, 0.7214, 0.01108, 0.7171, 0.01317, 0.712, 0.04195, 0.7167, 0.04299, 0.6327, 0.06658, 0.6475, 0.06565, 0.6502, 0.04169, 0.6353, 0.1233, 0.7165, 0.08098, 0.7191, 0.0789, 0.7149, 0.1219, 0.7127, 0.09899, 0.6641, 0.1332, 0.6788, 0.1302, 0.6813, 0.09474, 0.6654, 0.1634, 0.7144, 0.1233, 0.7165, 0.1219, 0.7127, 0.1621, 0.7102, 0.1332, 0.6788, 0.1699, 0.6936, 0.1669, 0.6965, 0.1302, 0.6813, 0.08098, 0.7191, 0.03953, 0.7214, 0.04195, 0.7167, 0.0789, 0.7149, 0.06658, 0.6475, 0.09899, 0.6641, 0.09474, 0.6654, 0.06565, 0.6502, 0.6882, 0.383, 0.6689, 0.4077, 0.6689, 0.3572, 0.6954, 0.3572, 0.9195, 0.7651, 0.9057, 0.765, 0.9214, 0.7246, 0.9317, 0.7263, 0.9211, 0.7978, 0.904, 0.7978, 0.9057, 0.765, 0.9195, 0.7651, 0.9057, 0.765, 0.8808, 0.7088, 0.9092, 0.6973, 0.9214, 0.7246, 0.8157, 0.7388, 0.8163, 0.7256, 0.8433, 0.7161, 0.848, 0.7256, 0.904, 0.7978, 0.9211, 0.7978, 0.9385, 0.8498, 0.9283, 0.8589, 0.8125, 0.81, 0.8249, 0.7875, 0.8654, 0.792, 0.8426, 0.8357, 0.8808, 0.7088, 0.8768, 0.7002, 0.9071, 0.6893, 0.9092, 0.6973, 0.8716, 0.8639, 0.904, 0.7978, 0.9283, 0.8589, 0.903, 0.8952, 0.865, 0.8701, 0.8716, 0.8639, 0.903, 0.8952, 0.8974, 0.9009, 0.8661, 0.764, 0.848, 0.7256, 0.8808, 0.7088, 0.9057, 0.765, 0.848, 0.7256, 0.8433, 0.7161, 0.8768, 0.7002, 0.8808, 0.7088, 0.8357, 0.8434, 0.8426, 0.8357, 0.8716, 0.8639, 0.865, 0.8701, 0.8426, 0.8357, 0.8654, 0.792, 0.904, 0.7978, 0.8716, 0.8639, 0.8654, 0.792, 0.8661, 0.764, 0.9057, 0.765, 0.904, 0.7978, 0.903, 0.8952, 0.9283, 0.8589, 0.9561, 0.9093, 0.9375, 0.9277, 0.8974, 0.9009, 0.903, 0.8952, 0.9375, 0.9277, 0.9326, 0.9318, 0.9283, 0.8589, 0.9385, 0.8498, 0.9632, 0.9041, 0.9561, 0.9093, 0.9326, 0.9318, 0.9375, 0.9277, 0.9893, 0.9649, 0.9986, 0.9768, 0.9561, 0.9093, 0.9632, 0.9041, 0.9986, 0.9768, 0.9893, 0.9649, 0.9375, 0.9277, 0.9561, 0.9093, 0.9893, 0.9649, 0.9317, 0.7263, 0.9214, 0.7246, 0.9387, 0.6915, 0.95, 0.6824, 0.9092, 0.6973, 0.9071, 0.6893, 0.95, 0.6824, 0.9387, 0.6915, 0.9214, 0.7246, 0.9092, 0.6973, 0.9387, 0.6915, 0.3081, 0.9563, 0.2673, 0.9768, 0.1912, 0.9551, 0.2045, 0.9195, 0.3142, 0.8899, 0.3081, 0.9563, 0.2045, 0.9195, 0.2177, 0.8747, 0.5078, 0.8928, 0.5245, 0.9633, 0.4164, 0.9551, 0.4128, 0.8964, 0.2076, 0.4553, 0.2345, 0.4422, 0.2567, 0.504, 0.1866, 0.4689, 0.2076, 0.4553, 0.2567, 0.504, 0.176, 0.4735, 0.1866, 0.4689, 0.2567, 0.504, 0.1817, 0.4034, 0.2241, 0.3915, 0.2345, 0.4422, 0.2076, 0.4553, 0.1297, 0.4178, 0.1817, 0.4034, 0.2076, 0.4553, 0.1866, 0.4689, 0.1159, 0.4285, 0.1297, 0.4178, 0.1866, 0.4689, 0.176, 0.4735, 0.1615, 0.3559, 0.2222, 0.3467, 0.2241, 0.3915, 0.1817, 0.4034, 0.08586, 0.3721, 0.1615, 0.3559, 0.1817, 0.4034, 0.1297, 0.4178, 0.06819, 0.3849, 0.08586, 0.3721, 0.1297, 0.4178, 0.1159, 0.4285, 0.1579, 0.3267, 0.05945, 0.3323, 0.0569, 0.3232, 0.1566, 0.3173, 0.05945, 0.3323, 0.03427, 0.3464, 0.018, 0.3377, 0.0569, 0.3232, 0.2225, 0.3284, 0.1579, 0.3267, 0.1566, 0.3173, 0.2567, 0.3092, 0.4128, 0.8964, 0.4164, 0.9551, 0.3081, 0.9563, 0.3142, 0.8899, 0.2177, 0.8747, 0.2045, 0.9195, 0.1197, 0.8734, 0.3538, 0.323, 0.3547, 0.3607, 0.2879, 0.3129, 0.4711, 0.326, 0.4457, 0.4099, 0.4006, 0.3891, 0.4133, 0.3325, 0.4155, 0.6682, 0.4132, 0.7141, 0.3298, 0.7119, 0.3318, 0.6779, 0.2708, 0.6578, 0.3318, 0.6779, 0.3298, 0.7119, 0.2709, 0.7072, 0.4457, 0.4099, 0.427, 0.4574, 0.3867, 0.4176, 0.4006, 0.3891, 0.4133, 0.3325, 0.4006, 0.3891, 0.3547, 0.3607, 0.3538, 0.323, 0.3831, 0.419, 0.3482, 0.4242, 0.3224, 0.3738, 0.3445, 0.3756, 0.2879, 0.3129, 0.3445, 0.3756, 0.3224, 0.3738, 0.3482, 0.4242, 0.2996, 0.4387, 0.2939, 0.3792, 0.3224, 0.3738, 0.3224, 0.3738, 0.2939, 0.3792, 0.2879, 0.3129, 0.4006, 0.3891, 0.3867, 0.4176, 0.3486, 0.3748, 0.3547, 0.3607, 0.3325, 0.6742, 0.3994, 0.6668, 0.4155, 0.6682, 0.3318, 0.6779, 0.3994, 0.6668, 0.334, 0.6421, 0.3335, 0.6365, 0.4155, 0.6682, 0.334, 0.6421, 0.2938, 0.6566, 0.2708, 0.6578, 0.3335, 0.6365, 0.4277, 0.5899, 0.4155, 0.6682, 0.3335, 0.6365, 0.3337, 0.5779, 0.3486, 0.3748, 0.3445, 0.3756, 0.2879, 0.3129, 0.2938, 0.6566, 0.2938, 0.6609, 0.2708, 0.6578, 0.3486, 0.3748, 0.3867, 0.4176, 0.3831, 0.419, 0.3445, 0.3756, 0.3867, 0.4176, 0.427, 0.4574, 0.4241, 0.4611, 0.3831, 0.419, 0.3547, 0.3607, 0.3486, 0.3748, 0.2879, 0.3129, 0.1439, 0.8248, 0.1255, 0.8189, 0.1408, 0.8035, 0.1453, 0.8046, 0.1727, 0.8022, 0.1611, 0.8176, 0.149, 0.8027, 0.1516, 0.7994, 0.1611, 0.8176, 0.1439, 0.8248, 0.1453, 0.8046, 0.149, 0.8027, 0.1255, 0.8189, 0.1178, 0.801, 0.1397, 0.7996, 0.1408, 0.8035, 0.1178, 0.801, 0.1278, 0.7792, 0.1414, 0.7945, 0.1397, 0.7996, 0.1278, 0.7792, 0.1485, 0.7717, 0.1462, 0.7933, 0.1414, 0.7945, 0.1485, 0.7717, 0.1682, 0.7823, 0.1503, 0.795, 0.1462, 0.7933, 0.1682, 0.7823, 0.1727, 0.8022, 0.1516, 0.7994, 0.1503, 0.795, 0.3266, 0.7642, 0.2677, 0.7581, 0.2559, 0.8184, 0.3193, 0.8269, 0.3193, 0.8269, 0.2559, 0.8184, 0.2177, 0.8747, 0.3142, 0.8899, 0.02826, 0.7642, 0.0008671, 0.7645, -0.000859, 0.8264, 0.02341, 0.8209, 0.03427, 0.3464, 0.06819, 0.3849, 0.08586, 0.3721, 0.05945, 0.3323, 0.05945, 0.3323, 0.08586, 0.3721, 0.1615, 0.3559, 0.1579, 0.3267, 0.2708, 0.6578, 0.3318, 0.6779, 0.3325, 0.6742, 0.2938, 0.6609, 0.5208, 0.6169, 0.4277, 0.5899, 0.4155, 0.6682, 0.5023, 0.6778, 0.4109, 0.7687, 0.3266, 0.7642, 0.3193, 0.8269, 0.4098, 0.83, 0.01108, 0.7171, 0.0008671, 0.7645, 0.02826, 0.7642, 0.03953, 0.7214, 0.3766, 0.4827, 0.3482, 0.4242, 0.2996, 0.4387, 0.2879, 0.4959, 0.5023, 0.6778, 0.4155, 0.6682, 0.4132, 0.7141, 0.4991, 0.7244, 0.1579, 0.3267, 0.1615, 0.3559, 0.2222, 0.3467, 0.2225, 0.3284, 0.5904, 0.4531, 0.5904, 0.3572, 0.5583, 0.3572, 0.5583, 0.4348, 0.4984, 0.7748, 0.4109, 0.7687, 0.4098, 0.83, 0.4989, 0.8284, 0.3337, 0.5779, 0.2593, 0.5786, 0.2708, 0.6578, 0.3335, 0.6365, 0.1605, 0.5995, 0.1202, 0.6138, 0.1408, 0.6532, 0.1784, 0.6547, 0.6798, 0.6822, 0.5994, 0.647, 0.5824, 0.694, 0.6682, 0.7109, 0.8125, 0.81, 0.7448, 0.8118, 0.7485, 0.8286, 0.6682, 0.7109, 0.5824, 0.694, 0.5789, 0.7337, 0.6622, 0.746, 0.4241, 0.4611, 0.3831, 0.419, 0.3482, 0.4242, 0.3766, 0.4827, 0.6634, 0.8179, 0.7448, 0.8118, 0.7445, 0.7851, 0.6615, 0.7816, 0.5994, 0.647, 0.5208, 0.6169, 0.5023, 0.6778, 0.5824, 0.694, 0.6634, 0.8179, 0.5785, 0.8248, 0.5904, 0.8767, 0.6732, 0.854, 0.8249, 0.7875, 0.8654, 0.792, 0.8661, 0.764, 0.8261, 0.7621, 0.6615, 0.7816, 0.5779, 0.7788, 0.5785, 0.8248, 0.6634, 0.8179, 0.6732, 0.854, 0.5904, 0.8767, 0.6081, 0.9278, 0.6852, 0.8882, 0.5904, 0.8767, 0.5078, 0.8928, 0.5245, 0.9633, 0.6081, 0.9278, 0.5785, 0.8248, 0.4989, 0.8284, 0.5078, 0.8928, 0.5904, 0.8767, 0.8163, 0.7256, 0.7614, 0.6964, 0.7523, 0.7148, 0.8157, 0.7388, 0.5824, 0.694, 0.5023, 0.6778, 0.4991, 0.7244, 0.5789, 0.7337, 0.6223, 0.6057, 0.5437, 0.5624, 0.5208, 0.6169, 0.5994, 0.647, 0.8125, 0.81, 0.7485, 0.8286, 0.7549, 0.8496, 0.8118, 0.8239, 0.6959, 0.6543, 0.6223, 0.6057, 0.5994, 0.647, 0.6798, 0.6822, 0.4413, 0.525, 0.3291, 0.5144, 0.3337, 0.5779, 0.4277, 0.5899, 0.1413, 0.5613, 0.09816, 0.5849, 0.1202, 0.6138, 0.1605, 0.5995, 0.4098, 0.83, 0.3193, 0.8269, 0.3142, 0.8899, 0.4128, 0.8964, 0.8249, 0.7875, 0.7445, 0.7851, 0.7448, 0.8118, 0.8125, 0.81, 0.5583, 0.4348, 0.5583, 0.3572, 0.5293, 0.3572, 0.5293, 0.4081, 0.5437, 0.5624, 0.4413, 0.525, 0.4277, 0.5899, 0.5208, 0.6169, 0.4989, 0.8284, 0.4098, 0.83, 0.4128, 0.8964, 0.5078, 0.8928, 0.5779, 0.7788, 0.4984, 0.7748, 0.4989, 0.8284, 0.5785, 0.8248, 0.1119, 0.7547, 0.07043, 0.7599, 0.06345, 0.8079, 0.09987, 0.8022, 0.8157, 0.7388, 0.7477, 0.7285, 0.7451, 0.7558, 0.8261, 0.7621, 0.3291, 0.5144, 0.2451, 0.5255, 0.2593, 0.5786, 0.3337, 0.5779, 0.2128, 0.707, 0.2709, 0.7072, 0.2708, 0.6578, 0.1784, 0.6547, 0.6798, 0.6822, 0.7523, 0.7148, 0.7614, 0.6964, 0.6959, 0.6543, 0.6622, 0.746, 0.7451, 0.7558, 0.7477, 0.7285, 0.6682, 0.7109, 0.6732, 0.854, 0.7485, 0.8286, 0.7448, 0.8118, 0.6634, 0.8179, 0.6682, 0.7109, 0.7477, 0.7285, 0.7523, 0.7148, 0.6798, 0.6822, 0.6852, 0.8882, 0.7549, 0.8496, 0.7485, 0.8286, 0.6732, 0.854, 0.8157, 0.7388, 0.7523, 0.7148, 0.7477, 0.7285, 0.2177, 0.8747, 0.1927, 0.8467, 0.135, 0.848, 0.1197, 0.8734, 0.2128, 0.707, 0.1534, 0.7446, 0.1925, 0.7638, 0.2304, 0.7558, 0.1605, 0.5995, 0.2593, 0.5786, 0.2451, 0.5255, 0.1413, 0.5613, 0.1784, 0.6547, 0.2708, 0.6578, 0.2593, 0.5786, 0.1605, 0.5995, 0.1278, 0.7792, 0.1119, 0.7547, 0.09987, 0.8022, 0.1178, 0.801, 0.1611, 0.8176, 0.1786, 0.8282, 0.1979, 0.8061, 0.1727, 0.8022, 0.1255, 0.8189, 0.1122, 0.8245, 0.1466, 0.8342, 0.1439, 0.8248, 0.1682, 0.7823, 0.1925, 0.7638, 0.1534, 0.7446, 0.1485, 0.7717, 0.02341, 0.8209, 0.03237, 0.8445, 0.07571, 0.8328, 0.06345, 0.8079, -0.000859, 0.8264, 0.008357, 0.8582, 0.03237, 0.8445, 0.02341, 0.8209, 0.09987, 0.8022, 0.1122, 0.8245, 0.1255, 0.8189, 0.1178, 0.801, 0.1534, 0.7446, 0.1119, 0.7547, 0.1278, 0.7792, 0.1485, 0.7717, 0.1979, 0.8061, 0.1925, 0.7638, 0.1682, 0.7823, 0.1727, 0.8022, 0.1466, 0.8342, 0.1122, 0.8245, 0.07571, 0.8328, 0.135, 0.848, 0.1197, 0.8734, 0.03237, 0.8445, 0.008357, 0.8582, 0.09611, 0.9152, 0.1466, 0.8342, 0.1786, 0.8282, 0.1611, 0.8176, 0.1439, 0.8248, 0.2045, 0.9195, 0.1197, 0.8734, 0.09611, 0.9152, 0.1912, 0.9551, 0.1786, 0.8282, 0.1927, 0.8467, 0.2243, 0.8121, 0.1979, 0.8061, 0.6087, 0.453, 0.6087, 0.3572, 0.6015, 0.3572, 0.6015, 0.4563, 0.5293, 0.4081, 0.5293, 0.3572, 0.5012, 0.3572, 0.5083, 0.3824, 0.6015, 0.4563, 0.6015, 0.3572, 0.5904, 0.3572, 0.5904, 0.4531, 0.07043, 0.7599, 0.02826, 0.7642, 0.02341, 0.8209, 0.06345, 0.8079, 0.07571, 0.8328, 0.1122, 0.8245, 0.09987, 0.8022, 0.06345, 0.8079, 0.1784, 0.6547, 0.1699, 0.6936, 0.1802, 0.7039, 0.2128, 0.707, 0.1927, 0.8467, 0.1786, 0.8282, 0.1466, 0.8342, 0.135, 0.848, 0.1927, 0.8467, 0.2177, 0.8747, 0.2559, 0.8184, 0.2243, 0.8121, 0.07571, 0.8328, 0.03237, 0.8445, 0.1197, 0.8734, 0.135, 0.848, 0.09816, 0.5849, 0.06621, 0.6088, 0.08709, 0.6304, 0.1202, 0.6138, 0.1202, 0.6138, 0.08709, 0.6304, 0.1082, 0.6513, 0.1408, 0.6532, 0.6689, 0.4077, 0.6689, 0.3572, 0.6423, 0.3572, 0.6423, 0.4348, 0.2243, 0.8121, 0.2559, 0.8184, 0.2677, 0.7581, 0.2304, 0.7558, 0.08709, 0.6304, 0.06621, 0.6088, 0.04299, 0.6327, 0.06658, 0.6475, 0.6423, 0.4348, 0.6423, 0.3572, 0.6087, 0.3572, 0.6087, 0.453, 0.1979, 0.8061, 0.2243, 0.8121, 0.2304, 0.7558, 0.1925, 0.7638, 0.4984, 0.7748, 0.4991, 0.7244, 0.4132, 0.7141, 0.4109, 0.7687, 0.4109, 0.7687, 0.4132, 0.7141, 0.3298, 0.7119, 0.3266, 0.7642, 0.5779, 0.7788, 0.5789, 0.7337, 0.4991, 0.7244, 0.4984, 0.7748, 0.8261, 0.7621, 0.8661, 0.764, 0.848, 0.7256, 0.8157, 0.7388, 0.7445, 0.7851, 0.7451, 0.7558, 0.6622, 0.746, 0.6615, 0.7816, 0.8249, 0.7875, 0.8261, 0.7621, 0.7451, 0.7558, 0.7445, 0.7851, 0.6615, 0.7816, 0.6622, 0.746, 0.5789, 0.7337, 0.5779, 0.7788, 0.2709, 0.7072, 0.2677, 0.7581, 0.3266, 0.7642, 0.3298, 0.7119, 0.2677, 0.7581, 0.2709, 0.7072, 0.2128, 0.707, 0.2304, 0.7558, 0.8118, 0.8239, 0.8357, 0.8434, 0.8426, 0.8357, 0.8125, 0.81, 0.1082, 0.6513, 0.08709, 0.6304, 0.06658, 0.6475, 0.09899, 0.6641, 0.1408, 0.6532, 0.1082, 0.6513, 0.09899, 0.6641, 0.1332, 0.6788, 0.1784, 0.6547, 0.1408, 0.6532, 0.1332, 0.6788, 0.1699, 0.6936, 0.03953, 0.7214, 0.02826, 0.7642, 0.07043, 0.7599, 0.08098, 0.7191, 0.07043, 0.7599, 0.1119, 0.7547, 0.1233, 0.7165, 0.08098, 0.7191, 0.1119, 0.7547, 0.1534, 0.7446, 0.1634, 0.7144, 0.1233, 0.7165, 0.1534, 0.7446, 0.2128, 0.707, 0.1802, 0.7039, 0.1634, 0.7144, 0.1802, 0.7039, 0.1727, 0.703, 0.1621, 0.7102, 0.1634, 0.7144, 0.1699, 0.6936, 0.1669, 0.6965, 0.1727, 0.703, 0.1802, 0.7039, 0.03953, 0.7214, 0.04195, 0.7167, 0.01317, 0.712, 0.01108, 0.7171, 0.04299, 0.6327, 0.04169, 0.6353, 0.06565, 0.6502, 0.06658, 0.6475, 0.1233, 0.7165, 0.1219, 0.7127, 0.0789, 0.7149, 0.08098, 0.7191, 0.09899, 0.6641, 0.09474, 0.6654, 0.1302, 0.6813, 0.1332, 0.6788, 0.1634, 0.7144, 0.1621, 0.7102, 0.1219, 0.7127, 0.1233, 0.7165, 0.1332, 0.6788, 0.1302, 0.6813, 0.1669, 0.6965, 0.1699, 0.6936, 0.08098, 0.7191, 0.0789, 0.7149, 0.04195, 0.7167, 0.03953, 0.7214, 0.06658, 0.6475, 0.06565, 0.6502, 0.09474, 0.6654, 0.09899, 0.6641, 0.6882, 0.383, 0.6954, 0.3572, 0.6689, 0.3572, 0.6689, 0.4077, 0.9195, 0.7651, 0.9317, 0.7263, 0.9214, 0.7246, 0.9057, 0.765, 0.9211, 0.7978, 0.9195, 0.7651, 0.9057, 0.765, 0.904, 0.7978, 0.9057, 0.765, 0.9214, 0.7246, 0.9092, 0.6973, 0.8808, 0.7088, 0.8157, 0.7388, 0.848, 0.7256, 0.8433, 0.7161, 0.8163, 0.7256, 0.904, 0.7978, 0.9283, 0.8589, 0.9385, 0.8498, 0.9211, 0.7978, 0.8125, 0.81, 0.8426, 0.8357, 0.8654, 0.792, 0.8249, 0.7875, 0.8808, 0.7088, 0.9092, 0.6973, 0.9071, 0.6893, 0.8768, 0.7002, 0.8716, 0.8639, 0.903, 0.8952, 0.9283, 0.8589, 0.904, 0.7978, 0.865, 0.8701, 0.8974, 0.9009, 0.903, 0.8952, 0.8716, 0.8639, 0.8661, 0.764, 0.9057, 0.765, 0.8808, 0.7088, 0.848, 0.7256, 0.848, 0.7256, 0.8808, 0.7088, 0.8768, 0.7002, 0.8433, 0.7161, 0.8357, 0.8434, 0.865, 0.8701, 0.8716, 0.8639, 0.8426, 0.8357, 0.8426, 0.8357, 0.8716, 0.8639, 0.904, 0.7978, 0.8654, 0.792, 0.8654, 0.792, 0.904, 0.7978, 0.9057, 0.765, 0.8661, 0.764, 0.903, 0.8952, 0.9375, 0.9277, 0.9561, 0.9093, 0.9283, 0.8589, 0.8974, 0.9009, 0.9326, 0.9318, 0.9375, 0.9277, 0.903, 0.8952, 0.9283, 0.8589, 0.9561, 0.9093, 0.9632, 0.9041, 0.9385, 0.8498, 0.9326, 0.9318, 0.9986, 0.9768, 0.9893, 0.9649, 0.9375, 0.9277, 0.9561, 0.9093, 0.9893, 0.9649, 0.9986, 0.9768, 0.9632, 0.9041, 0.9375, 0.9277, 0.9893, 0.9649, 0.9561, 0.9093, 0.9317, 0.7263, 0.95, 0.6824, 0.9387, 0.6915, 0.9214, 0.7246, 0.9092, 0.6973, 0.9387, 0.6915, 0.95, 0.6824, 0.9071, 0.6893, 0.9214, 0.7246, 0.9387, 0.6915, 0.9092, 0.6973, 0.3081, 0.9563, 0.2045, 0.9195, 0.1912, 0.9551, 0.2673, 0.9768, 0.3142, 0.8899, 0.2177, 0.8747, 0.2045, 0.9195, 0.3081, 0.9563, 0.5078, 0.8928, 0.4128, 0.8964, 0.4164, 0.9551, 0.5245, 0.9633, 0.2076, 0.4553, 0.2567, 0.504, 0.2345, 0.4422, 0.1866, 0.4689, 0.2567, 0.504, 0.2076, 0.4553, 0.176, 0.4735, 0.2567, 0.504, 0.1866, 0.4689, 0.1817, 0.4034, 0.2076, 0.4553, 0.2345, 0.4422, 0.2241, 0.3915, 0.1297, 0.4178, 0.1866, 0.4689, 0.2076, 0.4553, 0.1817, 0.4034, 0.1159, 0.4285, 0.176, 0.4735, 0.1866, 0.4689, 0.1297, 0.4178, 0.1615, 0.3559, 0.1817, 0.4034, 0.2241, 0.3915, 0.2222, 0.3467, 0.08586, 0.3721, 0.1297, 0.4178, 0.1817, 0.4034, 0.1615, 0.3559, 0.06819, 0.3849, 0.1159, 0.4285, 0.1297, 0.4178, 0.08586, 0.3721, 0.1579, 0.3267, 0.1566, 0.3173, 0.0569, 0.3232, 0.05945, 0.3323, 0.05945, 0.3323, 0.0569, 0.3232, 0.018, 0.3377, 0.03427, 0.3464, 0.2225, 0.3284, 0.2567, 0.3092, 0.1566, 0.3173, 0.1579, 0.3267, 0.4128, 0.8964, 0.3142, 0.8899, 0.3081, 0.9563, 0.4164, 0.9551, 0.2177, 0.8747, 0.1197, 0.8734, 0.2045, 0.9195, 0.3538, 0.323, 0.2879, 0.3129, 0.3547, 0.3607, 0.4711, 0.326, 0.4133, 0.3325, 0.4006, 0.3891, 0.4457, 0.4099, 0.4155, 0.6682, 0.3318, 0.6779, 0.3298, 0.7119, 0.4132, 0.7141, 0.2708, 0.6578, 0.2709, 0.7072, 0.3298, 0.7119, 0.3318, 0.6779, 0.4457, 0.4099, 0.4006, 0.3891, 0.3867, 0.4176, 0.427, 0.4574, 0.4133, 0.3325, 0.3538, 0.323, 0.3547, 0.3607, 0.4006, 0.3891, 0.3831, 0.419, 0.3445, 0.3756, 0.3224, 0.3738, 0.3482, 0.4242, 0.2879, 0.3129, 0.3224, 0.3738, 0.3445, 0.3756, 0.3482, 0.4242, 0.3224, 0.3738, 0.2939, 0.3792, 0.2996, 0.4387, 0.3224, 0.3738, 0.2879, 0.3129, 0.2939, 0.3792, 0.4006, 0.3891, 0.3547, 0.3607, 0.3486, 0.3748, 0.3867, 0.4176, 0.3325, 0.6742, 0.3318, 0.6779, 0.4155, 0.6682, 0.3994, 0.6668, 0.3994, 0.6668, 0.4155, 0.6682, 0.3335, 0.6365, 0.334, 0.6421, 0.334, 0.6421, 0.3335, 0.6365, 0.2708, 0.6578, 0.2938, 0.6566, 0.4277, 0.5899, 0.3337, 0.5779, 0.3335, 0.6365, 0.4155, 0.6682, 0.3486, 0.3748, 0.2879, 0.3129, 0.3445, 0.3756, 0.2938, 0.6566, 0.2708, 0.6578, 0.2938, 0.6609, 0.3486, 0.3748, 0.3445, 0.3756, 0.3831, 0.419, 0.3867, 0.4176, 0.3867, 0.4176, 0.3831, 0.419, 0.4241, 0.4611, 0.427, 0.4574, 0.3547, 0.3607, 0.2879, 0.3129, 0.3486, 0.3748, 0.1439, 0.8248, 0.1453, 0.8046, 0.1408, 0.8035, 0.1255, 0.8189, 0.1727, 0.8022, 0.1516, 0.7994, 0.149, 0.8027, 0.1611, 0.8176, 0.1611, 0.8176, 0.149, 0.8027, 0.1453, 0.8046, 0.1439, 0.8248, 0.1255, 0.8189, 0.1408, 0.8035, 0.1397, 0.7996, 0.1178, 0.801, 0.1178, 0.801, 0.1397, 0.7996, 0.1414, 0.7945, 0.1278, 0.7792, 0.1278, 0.7792, 0.1414, 0.7945, 0.1462, 0.7933, 0.1485, 0.7717, 0.1485, 0.7717, 0.1462, 0.7933, 0.1503, 0.795, 0.1682, 0.7823, 0.1682, 0.7823, 0.1503, 0.795, 0.1516, 0.7994, 0.1727, 0.8022, 0.6559, 0.5043, 0.6666, 0.509, 0.666, 0.5237, 0.6561, 0.5282, 0.6736, 0.5118, 0.679, 0.5144, 0.6791, 0.5187, 0.6732, 0.521, 0.6666, 0.509, 0.6736, 0.5118, 0.6732, 0.521, 0.666, 0.5237, 0.679, 0.5144, 0.6843, 0.5166, 0.6791, 0.5187, 0.6732, 0.521, 0.6791, 0.5187, 0.6821, 0.5219, 0.6797, 0.5276, 0.666, 0.5237, 0.6732, 0.521, 0.6797, 0.5276, 0.6762, 0.5345, 0.6791, 0.5187, 0.6843, 0.5166, 0.6821, 0.5219, 0.6561, 0.5282, 0.666, 0.5237, 0.6762, 0.5345, 0.6725, 0.5443, 0.6762, 0.5345, 0.6797, 0.5276, 0.6887, 0.5276, 0.6913, 0.5351, 0.6821, 0.5219, 0.6843, 0.5166, 0.6865, 0.5219, 0.6725, 0.5443, 0.6762, 0.5345, 0.6913, 0.5351, 0.6949, 0.5446, 0.6797, 0.5276, 0.6821, 0.5219, 0.6865, 0.5219, 0.6887, 0.5276, 0.6865, 0.5219, 0.6843, 0.5166, 0.6895, 0.5187, 0.6949, 0.5446, 0.6913, 0.5351, 0.7019, 0.5244, 0.7126, 0.5292, 0.6887, 0.5276, 0.6865, 0.5219, 0.6895, 0.5187, 0.6949, 0.5213, 0.6913, 0.5351, 0.6887, 0.5276, 0.6949, 0.5213, 0.7019, 0.5244, 0.7126, 0.5292, 0.7019, 0.5244, 0.7026, 0.5096, 0.7127, 0.5051, 0.6949, 0.5213, 0.6895, 0.5187, 0.6896, 0.5144, 0.6955, 0.5123, 0.7019, 0.5244, 0.6949, 0.5213, 0.6955, 0.5123, 0.7026, 0.5096, 0.6895, 0.5187, 0.6843, 0.5166, 0.6896, 0.5144, 0.7026, 0.5096, 0.6955, 0.5123, 0.689, 0.5057, 0.6924, 0.4988, 0.6896, 0.5144, 0.6843, 0.5166, 0.6864, 0.5113, 0.7127, 0.5051, 0.7026, 0.5096, 0.6924, 0.4988, 0.6961, 0.4888, 0.6955, 0.5123, 0.6896, 0.5144, 0.6864, 0.5113, 0.689, 0.5057, 0.6924, 0.4988, 0.689, 0.5057, 0.6801, 0.5058, 0.6772, 0.4983, 0.6864, 0.5113, 0.6843, 0.5166, 0.6821, 0.5114, 0.6961, 0.4888, 0.6924, 0.4988, 0.6772, 0.4983, 0.6735, 0.4888, 0.689, 0.5057, 0.6864, 0.5113, 0.6821, 0.5114, 0.6801, 0.5058, 0.6735, 0.4888, 0.6772, 0.4983, 0.6666, 0.509, 0.6559, 0.5043, 0.6801, 0.5058, 0.6821, 0.5114, 0.679, 0.5144, 0.6736, 0.5118, 0.6772, 0.4983, 0.6801, 0.5058, 0.6736, 0.5118, 0.6666, 0.509, 0.6821, 0.5114, 0.6843, 0.5166, 0.679, 0.5144, 0.6559, 0.5043, 0.6561, 0.5282, 0.666, 0.5237, 0.6666, 0.509, 0.6736, 0.5118, 0.6732, 0.521, 0.6791, 0.5187, 0.679, 0.5144, 0.6666, 0.509, 0.666, 0.5237, 0.6732, 0.521, 0.6736, 0.5118, 0.679, 0.5144, 0.6791, 0.5187, 0.6843, 0.5166, 0.6732, 0.521, 0.6797, 0.5276, 0.6821, 0.5219, 0.6791, 0.5187, 0.666, 0.5237, 0.6762, 0.5345, 0.6797, 0.5276, 0.6732, 0.521, 0.6791, 0.5187, 0.6821, 0.5219, 0.6843, 0.5166, 0.6561, 0.5282, 0.6725, 0.5443, 0.6762, 0.5345, 0.666, 0.5237, 0.6762, 0.5345, 0.6913, 0.5351, 0.6887, 0.5276, 0.6797, 0.5276, 0.6821, 0.5219, 0.6865, 0.5219, 0.6843, 0.5166, 0.6725, 0.5443, 0.6949, 0.5446, 0.6913, 0.5351, 0.6762, 0.5345, 0.6797, 0.5276, 0.6887, 0.5276, 0.6865, 0.5219, 0.6821, 0.5219, 0.6865, 0.5219, 0.6895, 0.5187, 0.6843, 0.5166, 0.6949, 0.5446, 0.7126, 0.5292, 0.7019, 0.5244, 0.6913, 0.5351, 0.6887, 0.5276, 0.6949, 0.5213, 0.6895, 0.5187, 0.6865, 0.5219, 0.6913, 0.5351, 0.7019, 0.5244, 0.6949, 0.5213, 0.6887, 0.5276, 0.7126, 0.5292, 0.7127, 0.5051, 0.7026, 0.5096, 0.7019, 0.5244, 0.6949, 0.5213, 0.6955, 0.5123, 0.6896, 0.5144, 0.6895, 0.5187, 0.7019, 0.5244, 0.7026, 0.5096, 0.6955, 0.5123, 0.6949, 0.5213, 0.6895, 0.5187, 0.6896, 0.5144, 0.6843, 0.5166, 0.7026, 0.5096, 0.6924, 0.4988, 0.689, 0.5057, 0.6955, 0.5123, 0.6896, 0.5144, 0.6864, 0.5113, 0.6843, 0.5166, 0.7127, 0.5051, 0.6961, 0.4888, 0.6924, 0.4988, 0.7026, 0.5096, 0.6955, 0.5123, 0.689, 0.5057, 0.6864, 0.5113, 0.6896, 0.5144, 0.6924, 0.4988, 0.6772, 0.4983, 0.6801, 0.5058, 0.689, 0.5057, 0.6864, 0.5113, 0.6821, 0.5114, 0.6843, 0.5166, 0.6961, 0.4888, 0.6735, 0.4888, 0.6772, 0.4983, 0.6924, 0.4988, 0.689, 0.5057, 0.6801, 0.5058, 0.6821, 0.5114, 0.6864, 0.5113, 0.6735, 0.4888, 0.6559, 0.5043, 0.6666, 0.509, 0.6772, 0.4983, 0.6801, 0.5058, 0.6736, 0.5118, 0.679, 0.5144, 0.6821, 0.5114, 0.6772, 0.4983, 0.6666, 0.509, 0.6736, 0.5118, 0.6801, 0.5058, 0.6821, 0.5114, 0.679, 0.5144, 0.6843, 0.5166])
me_cube_001.materials.append(mat_material_002)
me_cube_001.materials.append(mat_material_003)
me_cube_001.use_mirror_x = True
me_cube_001.use_mirror_topology = True
me_cube_001.update()
arm_armature = bpy.data.armatures.new('Armature')  # bones are not reproduced

# ---- objects
ob_light = bpy.data.objects.new('Light', light_light)
ob_camera = bpy.data.objects.new('Camera', cam_camera)
ob_shark = bpy.data.objects.new('Shark', me_cube_001)
ob_armature = bpy.data.objects.new('Armature', arm_armature)

# ---- transforms, parenting, visibility, modifiers, constraints
ob_light.location = (4.076, 1.005, 5.904)
ob_light.rotation_euler = (0.6503, 0.05522, 1.866)
ob_light.lock_rotations_4d = False
ob_light.empty_display_type = 'ARROWS'
ob_light.color = (0.0, 0.0, 0.0, 0.0)
ob_light.lineart.crease_threshold = 0.0
ob_camera.location = (7.359, -6.926, 4.958)
ob_camera.rotation_euler = (1.109, 0.0, 0.8149)
ob_camera.lock_rotations_4d = False
ob_camera.empty_display_type = 'ARROWS'
ob_camera.color = (0.0, 0.0, 0.0, 0.0)
ob_camera.display_type = 'WIRE'
ob_camera.lineart.crease_threshold = 0.0
ob_shark.parent = ob_armature
ob_shark.location = (0.0, 0.0, 0.0)
ob_shark.lock_rotations_4d = False
ob_shark.empty_display_type = 'ARROWS'
ob_shark.lineart.crease_threshold = 0.0
ob_shark.use_mesh_mirror_x = True
_vg = ob_shark.vertex_groups.new(name='Body')
for _i, _w in zip([2, 3, 5, 6, 8, 9, 10, 11, 12, 13, 14, 15, 16, 17, 18, 19, 20, 21, 22, 23, 25, 26, 27, 28, 29, 30, 31, 32, 33, 34, 36, 49, 50, 51, 52, 53, 54, 55, 56, 57, 58, 59, 60, 61, 62, 63, 64, 65, 66, 67, 68, 69, 70, 71, 72, 73, 74, 75, 76, 77, 78, 79, 80, 81, 82, 83, 84, 85, 88, 89, 90, 91, 92, 93, 94, 95, 100, 101, 102, 103, 104, 105, 106, 107, 108, 109, 110, 111, 112, 113, 114, 115, 116, 117, 118, 119, 120, 121, 122, 123, 124, 125, 126, 127, 128, 129, 130, 131, 162, 163, 164, 165, 166, 167, 168, 169, 170, 171, 172, 173, 174, 175, 176, 177, 178, 179, 180, 181, 182, 183, 184, 185, 186, 187, 188, 189, 190, 191, 192, 193, 194, 195, 196, 197, 198, 199, 200, 201, 202, 203, 204, 205, 208, 209, 210, 211, 212, 213, 214, 215, 216, 217, 218, 219, 220, 221, 222, 223, 224, 225, 226, 227, 228, 230, 239, 240, 241, 242, 243, 244, 245, 246, 247, 248, 249, 250, 251, 252, 253, 254, 255, 256, 257, 258, 259, 260, 261, 262, 263, 264, 265, 266, 267, 268, 269, 272, 273, 274, 275, 276, 277, 278, 279, 284, 285, 286, 287, 288, 289, 290, 291, 292, 293, 294, 295, 296, 297, 298, 299, 300, 301, 302, 303, 304, 321, 322, 323, 324, 325, 326, 327, 328, 329, 330, 331, 332, 333, 334, 335, 336, 337, 338, 339, 340, 341, 342, 343, 344, 345, 346, 347, 348, 349, 350, 351, 352, 353, 354, 355, 356, 357, 358, 359, 360, 361, 362, 363, 364, 365, 366, 367, 368, 369, 370, 371, 372, 373, 374, 375, 376, 377, 378, 379, 380, 381, 382, 383, 384, 385, 386, 387, 388, 389, 390, 391, 392, 393, 394, 395, 396, 397, 398, 399, 400, 401, 402, 403, 404, 405, 406, 407, 408, 409, 410, 411, 412, 413, 414, 415, 416, 417, 418, 419, 420, 421], [0.0, 0.0, 0.0, 7.589e-11, 0.6907, 0.3022, 0.6721, 0.005143, 0.0, 0.0, 1.0, 0.9979, 0.0, 6.157e-05, 3.476e-09, 1.952e-05, 0.0, 3.716e-10, 0.002284, 9.105e-09, 0.0, 6.758e-09, 0.0, 0.7657, 0.7107, 0.0, 0.9968, 0.9998, 4.633e-06, 0.0, 0.0, 0.0, 0.5223, 0.6115, 6.584e-05, 0.005448, 1.501e-08, 0.4706, 0.0, 0.1214, 0.5955, 1.163e-06, 0.0, 0.0, 0.0, 0.03182, 0.0, 0.0, 0.0, 0.0, 0.03395, 0.0, 0.0, 0.0, 0.0, 0.0, 0.0, 0.0, 0.0, 0.0, 0.0, 1.185e-05, 0.0, 0.0, 0.0, 2.344e-09, 0.0, 7.875e-08, 0.6804, 0.6973, 1.0, 1.0, 3.913e-07, 3.142e-05, 4.09e-07, 1.448e-06, 1.0, 0.9863, 8.961e-05, 0.0002291, 0.03057, 0.3077, 0.0001239, 0.0007039, 0.2751, 0.1543, 0.0, 0.0, 2.581e-05, 1.18e-05, 0.02682, 0.01663, 2.086e-08, 1.634e-08, 1.313e-05, 7.18e-08, 0.001708, 0.001998, 1.08e-06, 0.0, 0.0, 0.0, 0.0, 0.0, 0.0, 7.902e-11, 0.1743, 0.1082, 0.0, 0.0, 0.001027, 0.0, 0.0, 0.006113, 3.576e-06, 0.0007429, 0.03607, 0.0003214, 0.000765, 0.4359, 0.184, 0.0, 0.03748, 0.5434, 0.2538, 0.2767, 0.7994, 0.0, 0.001048, 5.496e-05, 3.791e-05, 0.0001006, 1.663e-05, 0.3321, 0.0007743, 0.0, 0.0, 0.007357, 0.0, 0.0005396, 0.001119, 5.519e-05, 0.09168, 0.02411, 0.0, 0.0, 0.0, 0.0, 0.0, 0.0, 0.0, 0.0, 0.0, 0.0, 0.6907, 0.3022, 0.0, 1.0, 0.0, 0.0, 3.476e-09, 1.952e-05, 0.0, 3.716e-10, 6.758e-09, 0.0, 0.7657, 0.7107, 0.0, 0.9968, 0.9998, 4.633e-06, 0.0, 0.0, 0.0, 0.5223, 1.501e-08, 0.0, 0.0, 0.1214, 0.5955, 1.163e-06, 0.0, 0.0, 0.0, 0.03182, 0.0, 0.0, 0.0, 0.03395, 0.0, 0.0, 0.0, 0.0, 0.0, 0.0, 0.0, 0.0, 0.0, 1.185e-05, 0.0, 0.0, 0.0, 2.344e-09, 0.0, 0.6804, 0.6973, 1.0, 1.0, 3.913e-07, 3.142e-05, 4.09e-07, 1.448e-06, 1.0, 0.0, 8.961e-05, 0.0, 0.0, 2.581e-05, 1.18e-05, 0.02682, 0.01663, 2.086e-08, 1.634e-08, 1.08e-06, 0.0, 0.0, 0.0, 0.0, 0.0, 0.0, 7.902e-11, 0.1743, 0.1082, 0.0, 0.0, 0.0, 0.0007429, 0.0003214, 0.4359, 0.184, 0.03748, 0.2767, 0.7994, 0.0, 0.001048, 0.0, 3.792e-05, 0.0001006, 1.661e-05, 0.3321, 0.0007743, 0.0, 0.0, 0.007357, 0.0, 0.0, 0.0, 0.0, 0.0, 0.0, 0.0, 0.0, 0.0, 0.0, 0.0, 0.0, 0.0, 0.0, 0.0, 0.0, 0.0, 0.0, 0.0, 0.0, 0.0, 0.0, 0.0, 0.0, 0.0, 0.0, 0.0, 0.0, 0.0, 0.0, 0.0, 0.0, 0.0, 0.0, 0.0, 0.0, 0.0, 0.0, 0.0, 0.0, 0.0, 0.0, 0.0, 0.0, 0.0, 0.0, 0.0, 0.0, 0.0, 0.0, 0.0, 0.0, 0.0, 0.0, 0.0, 0.0, 0.0, 0.0, 0.0, 0.0, 0.0, 0.0, 0.0, 0.0, 0.0, 0.0, 0.0, 0.0, 0.0, 0.0, 0.0, 0.0, 0.0, 0.0, 0.0, 0.0, 0.0, 0.0, 0.0, 0.0]): _vg.add([_i], _w, 'REPLACE')
_vg = ob_shark.vertex_groups.new(name='Tail')
for _i, _w in zip([8, 9, 10, 14, 15, 18, 19, 20, 21, 22, 23, 24, 25, 28, 29, 31, 32, 33, 34, 35, 36, 37, 42, 43, 46, 88, 89, 90, 92, 93, 94, 95, 99, 171, 172, 173, 174, 175, 191, 210, 211, 213, 216, 217, 218, 219, 222, 223, 225, 226, 227, 228, 229, 230, 231, 236, 272, 273, 274, 276, 277, 278, 279, 283, 325, 326, 327, 341], [0.3112, 0.172, 0.3275, 6.601e-05, 5.739e-05, 0.6645, 0.3246, 0.2807, 0.6516, 0.3327, 0.6711, 0.2054, 0.2557, 0.2649, 0.2893, 0.009774, 1.438e-06, 0.3059, 0.7152, 0.2639, 0.6662, 2.842e-08, 0.0, 3.483e-07, 0.0, 0.3197, 0.3026, 0.02589, 0.3157, 0.3013, 0.6588, 0.6509, 0.0, 1.237e-05, 4.451e-06, 0.1497, 0.04576, 0.0, 0.0363, 0.3093, 0.172, 6.618e-05, 0.6645, 0.3246, 0.2807, 0.6516, 0.2589, 0.2893, 0.01033, 1.438e-06, 0.3059, 0.7152, 0.241, 0.6612, 2.842e-08, 0.0, 0.3196, 0.3027, 0.03274, 0.3157, 0.3013, 0.6588, 0.6509, 0.0, 1.243e-05, 0.1491, 0.04562, 0.0363]): _vg.add([_i], _w, 'REPLACE')
_vg = ob_shark.vertex_groups.new(name='Tail.001')
for _i, _w in zip([8, 9, 10, 18, 19, 20, 21, 22, 23, 24, 25, 28, 29, 33, 34, 35, 36, 37, 38, 39, 40, 41, 42, 43, 44, 45, 46, 47, 48, 88, 89, 92, 93, 94, 95, 96, 97, 98, 99, 172, 175, 191, 210, 211, 216, 217, 218, 219, 222, 223, 227, 228, 229, 230, 231, 232, 233, 234, 235, 236, 237, 238, 272, 273, 276, 277, 278, 279, 280, 281, 282, 283, 341], [4.154e-08, 1.473e-09, 8.757e-05, 0.3355, 0.475, 0.5112, 0.3484, 0.4811, 0.3289, 0.581, 0.2251, 1.065e-05, 2.785e-06, 0.4933, 0.2848, 0.5422, 0.3311, 0.3925, 0.0, 0.0, 0.4214, 0.002464, 0.4351, 0.4063, 0.0, 0.0, 0.409, 0.0, 0.4143, 1.444e-07, 8.422e-09, 0.4841, 0.4955, 0.3412, 0.3491, 0.0, 0.0, 0.4085, 0.3939, 1.358e-06, 0.0, 0.0, 4.154e-08, 1.472e-09, 0.3355, 0.475, 0.5112, 0.3484, 1.065e-05, 2.785e-06, 0.4933, 0.2848, 0.5422, 0.3311, 0.3925, 0.0, 0.0, 0.4214, 0.0, 0.409, 0.0, 0.4143, 1.444e-07, 8.422e-09, 0.4841, 0.4955, 0.3412, 0.3491, 0.0, 0.0, 0.4085, 0.3939, 0.0]): _vg.add([_i], _w, 'REPLACE')
_vg = ob_shark.vertex_groups.new(name='Tail.002')
for _i, _w in zip([0, 1, 4, 7, 19, 20, 22, 24, 33, 35, 37, 38, 39, 40, 41, 42, 43, 44, 45, 46, 47, 48, 86, 87, 92, 93, 96, 97, 98, 99, 132, 133, 134, 135, 138, 139, 140, 141, 142, 143, 144, 145, 146, 147, 148, 149, 150, 151, 152, 153, 154, 155, 156, 157, 158, 159, 160, 161, 206, 207, 217, 218, 227, 229, 231, 232, 233, 234, 235, 236, 237, 238, 270, 271, 276, 277, 280, 281, 282, 283, 305, 306, 307, 308, 309, 310, 311, 312, 313, 314, 315, 316, 317, 318, 319, 320], [0.7143, 0.6915, 0.5169, 0.6734, 0.2004, 0.2081, 0.1839, 0.2142, 0.2008, 0.2168, 0.6075, 1.0, 1.0, 0.5786, 0.9971, 0.5649, 0.5937, 1.0, 1.0, 0.591, 1.0, 0.5857, 0.6759, 0.6847, 0.2003, 0.2032, 1.0, 1.0, 0.5915, 0.6061, 0.001103, 0.01238, 0.1653, 0.1706, 0.1001, 0.1134, 0.0, 0.001761, 0.0, 0.0, 0.3777, 0.3041, 0.3591, 0.3332, 0.3773, 0.3309, 0.0, 0.00316, 0.002049, 1.729e-05, 0.0002024, 1.162e-05, 0.0, 0.0001006, 0.0, 0.0, 0.02686, 0.02246, 0.7143, 0.6915, 0.2004, 0.2081, 0.2008, 0.2168, 0.6075, 1.0, 1.0, 0.5786, 1.0, 0.591, 1.0, 0.5857, 0.6759, 0.6847, 0.2003, 0.2032, 1.0, 1.0, 0.5915, 0.6061, 0.01238, 0.1653, 0.1001, 0.1134, 0.0, 0.0, 0.3777, 0.3591, 0.3773, 0.3309, 0.0, 0.00316, 1.162e-05, 0.0001006, 0.0, 0.02686]): _vg.add([_i], _w, 'REPLACE')
_vg = ob_shark.vertex_groups.new(name='Tail.003')
for _i, _w in zip([0, 1, 4, 7, 38, 41, 44, 45, 47, 86, 87, 96, 97, 132, 133, 134, 135, 136, 137, 138, 139, 140, 141, 142, 143, 144, 145, 146, 147, 148, 149, 150, 151, 152, 153, 154, 155, 156, 157, 158, 159, 160, 161, 206, 207, 232, 235, 237, 270, 271, 280, 281, 305, 306, 307, 308, 309, 310, 311, 312, 313, 314, 315, 316, 317, 318, 319, 320], [0.2857, 0.3085, 0.4831, 0.3266, 0.0, 0.0004527, 0.0, 0.0, 0.0, 0.3241, 0.3153, 0.0, 0.0, 0.9989, 0.9876, 0.8347, 0.8294, 1.0, 1.0, 0.8999, 0.8866, 1.0, 0.9982, 1.0, 1.0, 0.6223, 0.6959, 0.6409, 0.6668, 0.6227, 0.6691, 1.0, 0.9968, 0.998, 1.0, 0.9998, 1.0, 1.0, 0.9999, 1.0, 1.0, 0.9731, 0.9775, 0.2857, 0.3085, 0.0, 0.0, 0.0, 0.3241, 0.3153, 0.0, 0.0, 0.9876, 0.8347, 0.8999, 0.8866, 1.0, 1.0, 0.6223, 0.6409, 0.6227, 0.6691, 1.0, 0.9968, 1.0, 0.9999, 1.0, 0.9731]): _vg.add([_i], _w, 'REPLACE')
_vg = ob_shark.vertex_groups.new(name='Head')
for _i, _w in zip([2, 3, 5, 6, 12, 13, 14, 26, 27, 30, 31, 49, 50, 52, 53, 54, 56, 57, 59, 60, 61, 62, 63, 64, 65, 66, 67, 68, 69, 70, 71, 72, 73, 74, 75, 76, 77, 78, 79, 80, 81, 82, 83, 84, 85, 90, 100, 101, 102, 103, 104, 105, 106, 107, 108, 109, 110, 111, 112, 113, 114, 115, 116, 117, 118, 119, 120, 121, 122, 123, 124, 125, 126, 127, 128, 129, 130, 131, 169, 170, 176, 177, 178, 179, 180, 198, 199, 200, 201, 202, 203, 204, 205, 208, 209, 212, 213, 220, 221, 224, 225, 239, 240, 241, 243, 244, 246, 247, 248, 249, 250, 251, 252, 253, 254, 255, 256, 257, 258, 259, 260, 261, 262, 263, 264, 265, 266, 267, 268, 269, 274, 284, 285, 286, 287, 288, 289, 290, 291, 292, 293, 294, 295, 296, 297, 298, 299, 300, 301, 302, 303, 304, 324, 328, 329, 330, 348, 349, 350, 351, 352, 353, 354, 355, 356, 357, 358, 359, 360, 361, 362, 363, 364, 365, 366, 367, 368, 369, 370, 371, 372, 373, 374, 375, 376, 377, 378, 379, 380, 381, 382, 383, 384, 385, 386, 387, 388, 389, 390, 391, 392, 393, 394, 395, 396, 397, 398, 399, 400, 401, 402, 403, 404, 405, 406, 407, 408, 409, 410, 411, 412, 413, 414, 415, 416, 417, 418, 419, 420, 421], [1.0, 0.0, 1.0, 2.056e-05, 1.0, 1.0, 0.0, 9e-05, 1.0, 1.0, 0.0009283, 1.0, 0.4777, 0.008397, 0.9945, 1.714e-06, 1.0, 0.8786, 0.008154, 1.0, 1.0, 1.0, 0.8986, 1.0, 1.0, 1.0, 1.0, 0.9653, 1.0, 1.0, 1.0, 1.0, 1.0, 1.0, 1.0, 1.0, 1.0, 1.0, 0.9999, 1.0, 0.002554, 1.0, 2.116e-05, 0.2808, 0.01804, 0.0, 0.0, 8.395e-08, 0.8374, 0.001777, 0.0005961, 0.006797, 4.341e-05, 1.0, 0.3515, 0.8243, 0.0, 0.0, 1.0, 1.0, 0.9732, 0.9811, 0.0004414, 0.0009621, 0.001171, 0.0003543, 1.0, 1.0, 0.702, 0.6478, 0.008938, 0.003296, 0.2778, 0.3042, 2.503e-05, 3.219e-06, 0.8105, 0.882, 0.0, 3.68e-06, 0.9625, 0.2239, 6.032e-10, 0.0, 0.0, 1.0, 1.0, 1.0, 1.0, 1.0, 1.0, 1.0, 1.0, 1.0, 0.0, 1.0, 0.0, 9e-05, 1.0, 1.0, 0.0009283, 1.0, 0.4777, 1.714e-06, 1.0, 0.8786, 0.008154, 1.0, 1.0, 1.0, 0.8986, 1.0, 1.0, 1.0, 0.9653, 1.0, 1.0, 1.0, 1.0, 1.0, 1.0, 1.0, 1.0, 1.0, 0.9999, 1.0, 0.002554, 1.0, 2.116e-05, 0.2808, 0.0, 0.0, 0.07449, 0.8374, 0.0, 0.0, 1.0, 1.0, 0.9732, 0.9811, 0.0004414, 0.0009621, 0.702, 0.6478, 0.008938, 0.003296, 0.2778, 0.3042, 2.503e-05, 3.219e-06, 0.8105, 0.882, 0.0, 0.9625, 0.0, 0.0, 1.0, 1.0, 1.0, 1.0, 1.0, 1.0, 1.0, 1.0, 1.0, 1.0, 1.0, 1.0, 1.0, 1.0, 1.0, 1.0, 1.0, 1.0, 1.0, 1.0, 1.0, 1.0, 1.0, 1.0, 1.0, 1.0, 1.0, 1.0, 1.0, 1.0, 1.0, 1.0, 1.0, 1.0, 1.0, 1.0, 1.0, 1.0, 1.0, 1.0, 1.0, 1.0, 1.0, 1.0, 1.0, 1.0, 1.0, 1.0, 1.0, 1.0, 1.0, 1.0, 1.0, 1.0, 1.0, 1.0, 1.0, 1.0, 1.0, 1.0, 1.0, 1.0, 1.0, 1.0, 1.0, 1.0, 1.0, 1.0, 1.0, 1.0, 1.0, 1.0, 1.0, 1.0]): _vg.add([_i], _w, 'REPLACE')
_vg = ob_shark.vertex_groups.new(name='Mouth')
for _i, _w in zip([2, 3, 5, 12, 13, 15, 27, 30, 32, 49, 50, 51, 52, 53, 54, 55, 56, 57, 58, 59, 60, 61, 62, 63, 64, 65, 66, 67, 68, 69, 70, 71, 72, 73, 74, 75, 76, 77, 78, 79, 80, 81, 82, 83, 84, 100, 101, 102, 105, 107, 108, 109, 112, 113, 114, 115, 116, 117, 120, 121, 122, 123, 124, 125, 126, 127, 128, 129, 130, 131, 176, 196, 197, 198, 199, 200, 201, 202, 203, 204, 205, 208, 209, 212, 221, 224, 226, 239, 240, 241, 242, 243, 244, 245, 246, 247, 248, 249, 250, 251, 252, 253, 254, 255, 256, 257, 258, 259, 260, 261, 262, 263, 264, 265, 266, 267, 268, 269, 284, 285, 286, 289, 290, 291, 292, 293, 294, 295, 296, 297, 298, 299, 300, 301, 302, 303, 304, 328, 346, 347, 348, 349, 350, 351, 352, 353, 354, 355], [0.0, 0.0, 8.874e-08, 0.0, 1.719e-06, 0.0003098, 2.292e-08, 0.0, 1.668e-05, 0.0, 0.0, 0.0, 1.558e-09, 6.306e-07, 2.531e-13, 4.391e-09, 4.439e-12, 7.211e-07, 0.0, 1.189e-11, 0.0, 8.801e-10, 0.0, 0.03182, 4.896e-09, 0.0, 1.044e-07, 0.0, 6.392e-07, 3.31e-10, 0.0, 0.0, 3.018e-09, 1.626e-09, 0.0, 9.339e-08, 4.146e-08, 2.522e-08, 0.0, 1.185e-05, 1.223e-08, 0.0, 0.0, 7.31e-14, 0.0, 0.0, 1.34e-07, 0.0, 9.005e-08, 1.128e-05, 0.0, 0.0005056, 0.0, 0.0, 8.253e-07, 5.208e-08, 0.0, 0.0, 0.0, 0.0, 6.168e-10, 0.0, 0.0, 0.0, 0.0, 0.0, 0.0, 1.631e-15, 3.463e-05, 2.039e-05, 1.018e-07, 0.0, 0.0, 0.05385, 0.0778, 0.04602, 0.08693, 0.1096, 0.09049, 0.1136, 0.05522, 0.0, 0.0, 0.0, 2.29e-08, 0.0, 1.668e-05, 0.0, 0.0, 2.531e-13, 9.614e-09, 4.439e-12, 7.211e-07, 0.0, 1.189e-11, 0.0, 8.801e-10, 0.0, 0.03182, 4.896e-09, 0.0, 0.0, 6.392e-07, 3.31e-10, 0.0, 0.0, 3.018e-09, 1.626e-09, 0.0, 4.146e-08, 2.522e-08, 0.0, 1.185e-05, 1.223e-08, 0.0, 0.0, 7.31e-14, 0.0, 0.0, 0.1189, 0.0, 0.0, 0.0, 8.253e-07, 5.208e-08, 0.0, 0.0, 6.168e-10, 0.0, 0.0, 0.0, 0.0, 0.0, 0.0, 1.631e-15, 3.463e-05, 2.039e-05, 1.018e-07, 0.0, 0.0, 0.05385, 0.0778, 0.04602, 0.08693, 0.1096, 0.09049, 0.1136, 0.05522]): _vg.add([_i], _w, 'REPLACE')
_vg = ob_shark.vertex_groups.new(name='Jaw')
for _i, _w in zip([3, 6, 10, 12, 15, 26, 32, 49, 50, 51, 52, 54, 55, 56, 58, 59, 61, 62, 63, 68, 69, 70, 71, 72, 79, 81, 83, 84, 85, 100, 101, 102, 103, 104, 105, 106, 108, 109, 110, 111, 114, 115, 116, 117, 118, 119, 122, 123, 124, 125, 126, 127, 128, 129, 130, 131, 196, 197, 198, 199, 200, 201, 202, 203, 204, 205, 209, 212, 220, 226, 239, 240, 241, 242, 243, 245, 246, 248, 249, 250, 254, 255, 256, 257, 258, 264, 266, 268, 269, 284, 285, 286, 287, 288, 291, 292, 293, 294, 295, 296, 297, 298, 299, 300, 301, 302, 303, 304, 346, 347, 348, 349, 350, 351, 352, 353, 354, 355], [1.0, 1.0, 1.551e-05, 0.0, 0.0004363, 0.9999, 2.34e-05, 0.0, 0.0, 0.3885, 0.9915, 1.0, 0.1338, 1.458e-12, 0.4045, 0.9918, 3.047e-11, 0.0, 0.005994, 0.0007098, 8.104e-11, 0.0, 0.0, 1.074e-11, 1.185e-05, 0.9974, 1.0, 0.7192, 0.982, 0.0, 0.01373, 0.1625, 0.998, 0.9688, 0.6855, 0.9998, 0.3734, 0.02086, 1.0, 1.0, 4.799e-08, 0.002304, 0.9996, 0.999, 0.9988, 0.9996, 0.298, 0.3522, 0.9911, 0.9967, 0.7222, 0.6958, 1.0, 1.0, 0.01513, 0.009771, 0.0, 0.0, 0.001745, 0.006463, 0.00723, 0.01492, 0.007199, 0.01004, 0.01523, 0.001806, 1.0, 0.0, 0.9999, 2.34e-05, 0.0, 0.0, 1.0, 0.1338, 1.458e-12, 0.4045, 0.9918, 3.047e-11, 0.0, 0.005994, 0.0007098, 8.104e-11, 0.0, 0.0, 1.074e-11, 1.185e-05, 0.9974, 1.0, 0.7192, 0.0, 0.01373, 0.1625, 1.0, 1.0, 4.799e-08, 0.002304, 0.9996, 0.999, 0.298, 0.3522, 0.9911, 0.9967, 0.7222, 0.6958, 1.0, 1.0, 0.01513, 0.009771, 0.0, 0.0, 0.001745, 0.006463, 0.00723, 0.01492, 0.007199, 0.01004, 0.01523, 0.001806]): _vg.add([_i], _w, 'REPLACE')
_vg = ob_shark.vertex_groups.new(name='TopFin')
for _i, _w in zip([8, 11, 14, 16, 20, 21, 24, 25, 28, 31, 35, 36, 50, 53, 57, 62, 70, 79, 82, 88, 89, 90, 95, 100, 162, 163, 164, 165, 166, 167, 168, 169, 170, 171, 172, 173, 174, 175, 176, 177, 178, 179, 180, 210, 213, 214, 218, 219, 222, 225, 229, 230, 240, 244, 249, 256, 264, 267, 272, 273, 274, 279, 284, 321, 322, 323, 324, 325, 326, 327, 328, 329, 330], [1.67e-07, 0.9949, 0.0, 1.0, 0.0, 3.051e-10, 5.033e-05, 0.5629, 0.0002704, 0.002161, 1.865e-05, 0.0, 0.0, 1.613e-05, 2.382e-06, 0.0, 0.0, 1.185e-05, 0.0, 1.888e-07, 9.053e-10, 0.0, 3.764e-07, 0.0, 1.0, 1.0, 0.999, 1.0, 1.0, 0.9939, 1.0, 0.9993, 0.9639, 0.9997, 0.9992, 0.5641, 0.816, 1.0, 1.616e-06, 0.2328, 0.7462, 0.7233, 0.2006, 1.67e-07, 0.0, 1.0, 0.0, 3.051e-10, 0.0002704, 0.002161, 1.865e-05, 0.0, 0.0, 2.382e-06, 0.0, 0.0, 1.185e-05, 0.0, 1.888e-07, 9.053e-10, 0.0, 3.764e-07, 0.0, 1.0, 1.0, 1.0, 0.9993, 0.9997, 0.5641, 0.816, 1.616e-06, 0.7233, 0.2006]): _vg.add([_i], _w, 'REPLACE')
_vg = ob_shark.vertex_groups.new(name='SideFin.L')
for _i, _w in zip([8, 9, 10, 14, 15, 17, 18, 23, 29, 31, 32, 34, 50, 51, 54, 55, 56, 58, 59, 62, 63, 68, 69, 70, 71, 79, 82, 83, 84, 88, 89, 90, 91, 94, 95, 100, 101, 102, 122, 123, 124, 125, 126, 127, 128, 129, 181, 182, 183, 184, 185, 186, 187, 188, 189, 190, 191, 192, 193, 194, 195, 196, 197, 211, 215, 223, 226, 242, 245, 331, 332, 333, 334, 335, 336, 337, 338, 339, 340, 341, 342, 343, 344, 345, 346, 347], [4.435e-08, 0.5258, 0.0001567, 0.0, 0.0006619, 0.9999, 2.547e-09, 1.77e-09, 1.055e-05, 0.0001336, 0.0001325, 0.0, 0.0, 0.0, 2.202e-13, 0.3956, 5.474e-13, 0.0, 5.285e-12, 0.0, 0.03182, 2.895e-08, 1.578e-12, 0.0, 0.0, 1.185e-05, 0.0, 2.633e-14, 0.0, 3.453e-07, 4.067e-08, 0.0, 0.0, 2.219e-07, 3.688e-07, 0.0, 8.936e-07, 0.0, 8.634e-11, 0.0, 0.0, 0.0, 0.0, 0.0, 0.0, 1.16e-16, 1.0, 0.999, 0.9999, 1.0, 0.9999, 1.0, 0.6679, 0.9992, 1.0, 1.0, 0.9563, 1.0, 0.9995, 0.9989, 0.9999, 0.9083, 0.9759, 0.5258, 0.9999, 2.062e-06, 1.501e-05, 0.8662, 0.0, 1.0, 0.9989, 0.9999, 1.0, 0.9999, 1.0, 0.6679, 0.9992, 1.0, 1.0, 0.9563, 1.0, 0.9995, 0.9989, 0.9999, 0.9083, 0.9759]): _vg.add([_i], _w, 'REPLACE')
_vg = ob_shark.vertex_groups.new(name='SideFin.R')
for _i, _w in zip([10, 15, 23, 29, 32, 51, 58, 210, 211, 213, 215, 216, 223, 225, 226, 228, 240, 241, 242, 243, 245, 246, 249, 250, 254, 255, 256, 257, 264, 267, 268, 269, 272, 273, 274, 275, 278, 279, 284, 285, 286, 295, 296, 297, 298, 299, 300, 301, 302, 331, 332, 333, 334, 335, 336, 337, 338, 339, 340, 341, 342, 343, 344, 345, 346, 347], [0.0001567, 0.0006619, 1.77e-09, 2.062e-06, 1.501e-05, 0.0, 0.0, 4.435e-08, 1.286e-08, 0.0, 0.0, 2.547e-09, 1.055e-05, 0.0001336, 0.0001325, 0.0, 0.0, 2.202e-13, 8.982e-08, 5.474e-13, 0.0, 5.285e-12, 0.0, 0.03182, 2.895e-08, 1.578e-12, 0.0, 0.0, 1.185e-05, 0.0, 2.633e-14, 0.0, 3.453e-07, 4.067e-08, 0.0, 0.0, 2.219e-07, 3.688e-07, 0.0, 0.7929, 0.0, 8.634e-11, 0.0, 0.0, 0.0, 0.0, 0.0, 0.0, 1.16e-16, 0.0, 4.597e-05, 0.0, 4.709e-08, 3.656e-10, 1.74e-08, 2.299e-06, 3.79e-09, 0.0, 0.0, 0.0, 0.0, 1.879e-07, 7.573e-07, 4.385e-08, 0.0, 0.0]): _vg.add([_i], _w, 'REPLACE')
_m = ob_shark.modifiers.new('Armature', 'ARMATURE')
_m.object = ob_armature
ob_armature.location = (0.0, 0.0, 0.0)
ob_armature.show_in_front = True

# ---- collection membership
col_collection.objects.link(ob_light)
col_collection.objects.link(ob_camera)
col_collection.objects.link(ob_shark)
col_collection.objects.link(ob_armature)

# ---- scene / render settings (as saved in the file)
scene.camera = ob_camera
scene.frame_start = 1; scene.frame_end = 250; scene.frame_set(100)
scene.render.engine = 'BLENDER_EEVEE_NEXT'
bpy.context.view_layer.update()
